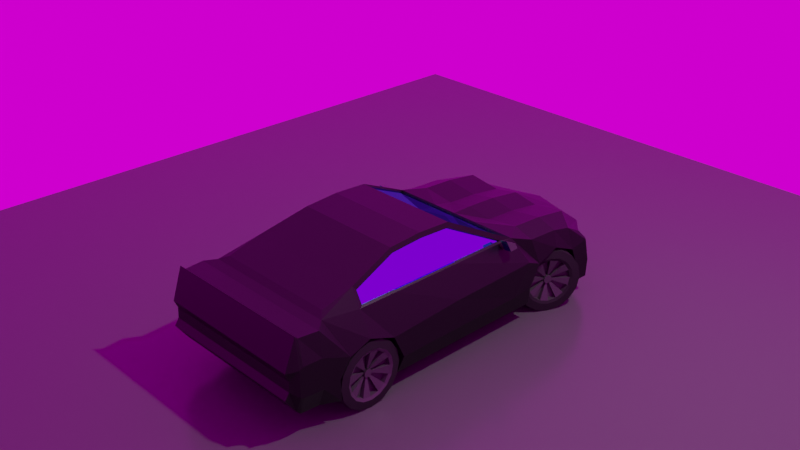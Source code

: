 # Source: car1.blend  (saved by Blender 2.82.7; exported with 4.5.12 LTS)
import bpy
from mathutils import Matrix  # noqa: F401  (used for matrix-valued properties, if any)

bpy.ops.wm.read_factory_settings(use_empty=True)
scene = bpy.context.scene
scene.name = 'Scene'

# ---- collections
col_collection = bpy.data.collections.new('Collection'); scene.collection.children.link(col_collection)

# ---- images (referenced by path relative to the original .blend; pixels are not part of the script)
import os
ASSET_DIR = os.environ.get("B2B_ASSET_DIR", "")  # directory of the original .blend (textures are referenced by path, not embedded)
HERE = os.path.dirname(os.path.abspath(__file__))  # packed textures are extracted next to this script under _unpacked/

def load_image(name, relpath, width, height, colorspace="sRGB"):
    """Load a texture the original file referenced (path relative to the .blend, or extracted next to this script)."""
    p = next((c for c in (os.path.join(HERE, relpath), os.path.join(ASSET_DIR, relpath)) if relpath and os.path.exists(c)), "")
    if p:
        img = bpy.data.images.load(p, check_existing=True)
        img.name = name
    else:  # same state as the original file: an image datablock whose file is absent (Cycles renders it pink)
        img = bpy.data.images.new(name, width, height)
        img.source = "FILE"
        img.filepath = "//" + (relpath or name)
    img.colorspace_settings.name = colorspace
    return img
img_derelict_overpass_4k_hdr = load_image('derelict_overpass_4k.hdr', 'derelict_overpass_4k.hdr', 1024, 1024, 'Linear Rec.709')

# ---- materials (node trees are filled in below, after node groups)
mat_material_002 = bpy.data.materials.new('Material.002')
mat_material_002.use_transparent_shadow = False
mat_material_003 = bpy.data.materials.new('Material.003')
mat_material_003.use_transparent_shadow = False
mat_material_004 = bpy.data.materials.new('Material.004')
mat_material_004.use_transparent_shadow = False
mat_material_005 = bpy.data.materials.new('Material.005')
mat_material_005.use_transparent_shadow = False
mat_material_006 = bpy.data.materials.new('Material.006')
mat_material_006.use_transparent_shadow = False
mat_material_007 = bpy.data.materials.new('Material.007')
mat_material_007.use_transparent_shadow = False
mat_material_008 = bpy.data.materials.new('Material.008')
mat_material_008.use_transparent_shadow = False
mat_material_001 = bpy.data.materials.new('Material.001')
mat_material_001.use_transparent_shadow = False

# ---- material node trees
mat_material_002.use_nodes = True; mat_material_002.node_tree.nodes.clear()
_N = mat_material_002.node_tree.nodes; _L = mat_material_002.node_tree.links
n0 = _N.new('ShaderNodeOutputMaterial'); n0.name = 'Material Output'; n0.location = (300, 300)
n1 = _N.new('ShaderNodeBsdfPrincipled'); n1.name = 'Principled BSDF'; n1.location = (10, 300)
n1.distribution = 'GGX'
n1.subsurface_method = 'BURLEY'
n1.inputs[0].default_value = (0.0008152, 0.0007768, 0.0008274, 1.0)
n1.inputs[3].default_value = 1.45
n1.inputs[13].default_value = 0.3807
n1.inputs[27].default_value = (0.0, 0.0, 0.0, 1.0)
n1.inputs[28].default_value = 1.0
_L.new(n1.outputs[0], n0.inputs[0])
n0.is_active_output = True
mat_material_003.use_nodes = True; mat_material_003.node_tree.nodes.clear()
_N = mat_material_003.node_tree.nodes; _L = mat_material_003.node_tree.links
n0 = _N.new('ShaderNodeOutputMaterial'); n0.name = 'Material Output'; n0.location = (300, 300)
n1 = _N.new('ShaderNodeEmission'); n1.name = 'Emission'; n1.location = (10, 300)
n1.inputs[0].default_value = (0.2689, 0.9429, 1.0, 1.0)
n1.inputs[1].default_value = 7.0
_L.new(n1.outputs[0], n0.inputs[0])
n0.is_active_output = True
mat_material_004.use_nodes = True; mat_material_004.node_tree.nodes.clear()
_N = mat_material_004.node_tree.nodes; _L = mat_material_004.node_tree.links
n0 = _N.new('ShaderNodeOutputMaterial'); n0.name = 'Material Output'; n0.location = (300, 300)
n1 = _N.new('ShaderNodeBsdfPrincipled'); n1.name = 'Principled BSDF'; n1.location = (10, 300)
n1.distribution = 'GGX'
n1.subsurface_method = 'BURLEY'
n1.inputs[0].default_value = (0.01607, 0.01607, 0.01607, 1.0)
n1.inputs[2].default_value = 0.7018
n1.inputs[3].default_value = 1.45
n1.inputs[13].default_value = 0.1422
n1.inputs[27].default_value = (0.0, 0.0, 0.0, 1.0)
n1.inputs[28].default_value = 1.0
_L.new(n1.outputs[0], n0.inputs[0])
n0.is_active_output = True
mat_material_005.use_nodes = True; mat_material_005.node_tree.nodes.clear()
_N = mat_material_005.node_tree.nodes; _L = mat_material_005.node_tree.links
n0 = _N.new('ShaderNodeOutputMaterial'); n0.name = 'Material Output'; n0.location = (300, 300)
n1 = _N.new('ShaderNodeBsdfPrincipled'); n1.name = 'Principled BSDF'; n1.location = (10, 300)
n1.distribution = 'GGX'
n1.subsurface_method = 'BURLEY'
n1.inputs[0].default_value = (0.04321, 0.04321, 0.04321, 1.0)
n1.inputs[3].default_value = 1.45
n1.inputs[27].default_value = (0.0, 0.0, 0.0, 1.0)
n1.inputs[28].default_value = 1.0
_L.new(n1.outputs[0], n0.inputs[0])
n0.is_active_output = True
mat_material_006.use_nodes = True; mat_material_006.node_tree.nodes.clear()
_N = mat_material_006.node_tree.nodes; _L = mat_material_006.node_tree.links
n0 = _N.new('ShaderNodeOutputMaterial'); n0.name = 'Material Output'; n0.location = (300, 300)
n1 = _N.new('ShaderNodeBsdfAnisotropic'); n1.name = 'Glossy BSDF'; n1.location = (10, 300)
n1.distribution = 'GGX'
n1.inputs[0].default_value = (0.17, 1.0, 0.9884, 1.0)
n1.inputs[1].default_value = 0.0
_L.new(n1.outputs[0], n0.inputs[0])
n0.is_active_output = True
mat_material_007.use_nodes = True; mat_material_007.node_tree.nodes.clear()
_N = mat_material_007.node_tree.nodes; _L = mat_material_007.node_tree.links
n0 = _N.new('ShaderNodeOutputMaterial'); n0.name = 'Material Output'; n0.location = (300, 300)
n1 = _N.new('ShaderNodeBsdfPrincipled'); n1.name = 'Principled BSDF'; n1.location = (10, 300)
n1.distribution = 'GGX'
n1.subsurface_method = 'BURLEY'
n1.inputs[0].default_value = (0.02924, 0.02924, 0.02924, 1.0)
n1.inputs[3].default_value = 1.45
n1.inputs[27].default_value = (0.0, 0.0, 0.0, 1.0)
n1.inputs[28].default_value = 1.0
_L.new(n1.outputs[0], n0.inputs[0])
n0.is_active_output = True
mat_material_008.use_nodes = True; mat_material_008.node_tree.nodes.clear()
_N = mat_material_008.node_tree.nodes; _L = mat_material_008.node_tree.links
n0 = _N.new('ShaderNodeOutputMaterial'); n0.name = 'Material Output'; n0.location = (300, 300)
n1 = _N.new('ShaderNodeBsdfPrincipled'); n1.name = 'Principled BSDF'; n1.location = (10, 300)
n1.distribution = 'GGX'
n1.subsurface_method = 'BURLEY'
n1.inputs[0].default_value = (0.2476, 0.2476, 0.2476, 1.0)
n1.inputs[3].default_value = 1.45
n1.inputs[27].default_value = (0.0, 0.0, 0.0, 1.0)
n1.inputs[28].default_value = 1.0
_L.new(n1.outputs[0], n0.inputs[0])
n0.is_active_output = True
mat_material_001.use_nodes = True; mat_material_001.node_tree.nodes.clear()
_N = mat_material_001.node_tree.nodes; _L = mat_material_001.node_tree.links
n0 = _N.new('ShaderNodeOutputMaterial'); n0.name = 'Material Output'; n0.location = (300, 300)
n1 = _N.new('ShaderNodeBsdfPrincipled'); n1.name = 'Principled BSDF'; n1.location = (10, 300)
n1.distribution = 'GGX'
n1.subsurface_method = 'BURLEY'
n1.inputs[0].default_value = (0.08115, 0.08115, 0.08115, 1.0)
n1.inputs[2].default_value = 0.2156
n1.inputs[3].default_value = 1.45
n1.inputs[13].default_value = 0.2156
n1.inputs[27].default_value = (0.0, 0.0, 0.0, 1.0)
n1.inputs[28].default_value = 1.0
_L.new(n1.outputs[0], n0.inputs[0])
n0.is_active_output = True

# ---- world
world_world = bpy.data.worlds.new('World'); scene.world = world_world
world_world.use_nodes = True; world_world.node_tree.nodes.clear()
_N = world_world.node_tree.nodes; _L = world_world.node_tree.links
n0 = _N.new('ShaderNodeOutputWorld'); n0.name = 'World Output'; n0.location = (300, 300)
n1 = _N.new('ShaderNodeBackground'); n1.name = 'Background'; n1.location = (10, 300)
n2 = _N.new('ShaderNodeTexEnvironment'); n2.name = 'Environment Texture'; n2.location = (-280, 275)
n2.image = img_derelict_overpass_4k_hdr
_L.new(n1.outputs[0], n0.inputs[0])
_L.new(n2.outputs[0], n1.inputs[0])
n0.is_active_output = True
world_world.color = (0.05088, 0.05088, 0.05088)
world_world.use_sun_shadow = False
world_world.sun_shadow_jitter_overblur = 0.0

# ---- cameras
cam_camera = bpy.data.cameras.new('Camera')
cam_camera.clip_end = 100.0
cam_camera.ortho_scale = 7.314

# ---- lights
light_light = bpy.data.lights.new('Light', 'POINT')
light_light.transmission_factor = 0.0
light_light.energy = 1000.0
light_light.shadow_soft_size = 0.1
light_light.shadow_maximum_resolution = 0.006
light_light.use_absolute_resolution = True
light_sun = bpy.data.lights.new('Sun', 'SUN')
light_sun.transmission_factor = 0.0
light_sun.angle = 0.04887
light_sun.energy = 7.0
light_sun.shadow_soft_size = 0.125

# ---- meshes
me_cube_001 = bpy.data.meshes.new('Cube.001')
me_cube_001.from_pydata([(1.186, 1.354, -1.041), (1.186, 1.446, 0.4512), (1.186, 1.87, -1.041), (1.186, 1.88, 0.4512), (0.0, 1.87, -1.041), (0.0, 1.88, 0.4512), (0.0, 1.354, -1.041), (0.0, 1.446, 0.4512), (1.186, -1.543, -1.041), (0.0, -1.543, -1.041), (1.186, -2.184, -1.041), (0.0, -2.184, -1.041), (1.186, -3.022, 0.5461), (1.186, -2.848, -0.96), (0.0, -2.848, -0.96), (0.0, -3.022, 0.5461), (1.186, -3.22, 0.5144), (1.186, -3.22, -0.9373), (0.0, -3.22, -0.9373), (0.0, -3.22, 0.5144), (1.186, -3.607, 0.5195), (1.186, -3.607, -0.9031), (0.0, -3.607, -0.9031), (0.0, -3.607, 0.5195), (1.186, -3.687, 0.5982), (1.186, -3.687, -0.8291), (0.0, -3.687, -0.8291), (0.0, -3.687, 0.5982), (1.186, -3.898, -0.008565), (1.186, -3.92, -0.506), (0.0, -3.92, -0.506), (0.0, -3.898, -0.008565), (0.0, 2.54, 0.4196), (1.186, 2.54, 0.4196), (1.186, 2.54, -1.041), (0.0, 2.54, -1.041), (0.0, 3.232, 0.3247), (1.186, 3.232, 0.3247), (1.186, 3.173, -1.041), (0.0, 3.173, -1.041), (0.0, 3.997, 0.004478), (1.203, 3.734, -0.0771), (1.069, 3.895, -1.037), (0.0, 3.985, -1.037), (1.046, 0.1259, 1.109), (0.0, 0.1259, 1.109), (1.046, -1.245, 1.093), (0.0, -1.245, 1.093), (1.186, -2.24, 0.793), (0.0, -2.24, 0.793), (1.186, -2.88, 0.6112), (0.0, -2.88, 0.6112), (1.186, 2.064, -0.2283), (1.186, -2.205, -0.04154), (1.186, -1.67, -0.2464), (1.186, -2.634, -0.2011), (1.186, -3.825, -0.1728), (0.0, -3.825, -0.1728), (1.186, 2.54, -0.05895), (1.186, 3.05, -0.2811), (1.109, 3.832, -0.2678), (0.0, 3.981, -0.3394), (1.186, 1.831, -0.6506), (1.186, -2.161, -0.6506), (1.186, -1.478, -0.6941), (1.186, -2.868, -0.5386), (1.186, -3.835, -0.3759), (0.0, -3.835, -0.3759), (1.186, 2.54, -0.6589), (1.186, 3.21, -0.6837), (1.011, 3.914, -0.6853), (0.0, 4.004, -0.6853), (1.659, 1.831, -0.6506), (1.589, 1.87, -1.041), (1.589, 1.299, -1.041), (1.582, 1.88, 0.3158), (1.419, 1.173, 0.4799), (1.694, 1.354, -0.6671), (1.694, -1.478, -0.6941), (1.589, -1.543, -1.041), (1.14, 0.1058, 1.011), (1.417, -1.419, 0.4789), (1.141, -1.231, 0.9951), (1.417, -2.168, 0.4787), (1.659, -2.868, -0.5386), (1.659, -2.848, -0.96), (1.521, -3.22, -0.9373), (1.412, -3.022, 0.5461), (1.262, -2.88, 0.6112), (1.659, -3.22, -0.5577), (1.531, -3.607, -0.9039), (1.589, -3.22, 0.5144), (1.659, -3.607, -0.5311), (1.542, -3.607, 0.5195), (1.659, -3.687, -0.5018), (1.531, -3.687, -0.8299), (1.573, -3.687, 0.5982), (1.557, -3.835, -0.3759), (1.557, -3.92, -0.506), (1.557, -3.898, -0.008565), (1.582, 2.54, 0.2842), (1.659, 3.21, -0.6837), (1.659, 3.173, -1.041), (1.659, 3.531, -1.037), (1.582, 2.959, 0.1893), (1.659, 3.561, -0.6853), (1.543, 3.323, -0.01991), (1.287, -2.168, 0.7124), (1.659, 2.064, -0.2283), (1.694, 1.731, -0.07475), (1.659, -2.205, -0.04154), (1.659, -1.67, -0.2464), (1.659, -2.634, -0.2011), (1.659, -3.22, 0.03497), (1.659, -3.607, 0.04964), (1.659, -3.687, 0.009271), (1.557, -3.825, -0.1728), (1.659, 2.54, -0.05895), (1.659, 3.05, -0.2811), (1.635, 3.459, -0.1709), (1.659, 3.45, -0.2018), (1.043, 3.891, -0.3151), (1.582, 3.288, 0.01577), (1.186, 3.738, -0.04331), (1.601, 3.411, -0.1821), (1.075, 3.784, -0.279), (1.509, 3.275, -0.03116), (1.169, 3.686, -0.08836), (0.5153, 1.88, 0.357), (0.5153, 1.354, -1.041), (0.5153, 1.87, -1.041), (0.5153, 1.446, 0.4512), (0.5153, 3.232, 0.2305), (0.5153, -1.543, -1.041), (0.5153, -2.184, -1.041), (0.5153, -2.848, -0.96), (0.5153, -3.022, 0.5461), (0.5153, -3.22, -0.9373), (0.5153, -3.22, 0.5144), (0.5153, -3.607, -0.9031), (0.5153, -3.607, 0.5195), (0.5153, -3.687, -0.8291), (0.5153, -3.687, 0.5982), (0.5153, -3.92, -0.506), (0.5153, -3.898, -0.008565), (0.5153, 2.54, 0.3254), (0.5153, 2.54, -1.041), (0.5153, 3.882, -0.01942), (0.5153, 3.173, -1.041), (0.4567, 3.925, -1.037), (0.4452, 0.1259, 1.109), (0.4452, -1.245, 1.093), (0.5153, -2.24, 0.793), (0.5153, -2.88, 0.6112), (0.4703, 3.921, -0.3272), (0.5153, -3.825, -0.1728), (0.5153, -3.835, -0.3759), (0.4468, 3.944, -0.6853), (0.5192, 3.905, -0.07457), (0.9363, 3.804, -0.08942), (0.8469, 3.899, -0.2583), (0.0, 4.0, -0.05972), (0.0, 3.989, -0.2734), (0.5015, 3.93, -0.2659), (0.5161, 3.856, -0.08249), (0.9332, 3.755, -0.09734), (0.8437, 3.85, -0.2662), (0.0, 3.95, -0.06764), (0.0, 3.94, -0.2813), (0.4984, 3.88, -0.2738), (1.007, 3.909, -0.7491), (1.069, 3.888, -0.9757), (0.4615, 3.918, -0.9757), (0.0, 3.978, -0.9757), (0.0, 3.999, -0.7491), (1.35, 3.653, -0.9757), (1.35, 3.673, -0.7491), (0.4685, 3.939, -0.7491), (0.9664, 3.857, -0.7453), (1.072, 3.836, -0.9719), (0.4662, 3.866, -0.9719), (0.0, 3.926, -0.9719), (0.0, 3.947, -0.7453), (1.341, 3.601, -0.9719), (1.341, 3.621, -0.7453), (0.4764, 3.888, -0.7453), (0.9555, 3.832, -0.7446), (1.064, 3.811, -0.9712), (1.326, 3.576, -0.9712), (1.326, 3.596, -0.7446), (0.5153, 1.43, 0.4195), (0.0, 1.43, 0.4195), (1.03, 0.1101, 1.078), (1.17, 1.43, 0.4195), (1.434, 1.43, 0.4195), (1.091, 0.1101, 1.078), (0.0, 0.1101, 1.078), (0.4452, 0.1101, 1.078), (1.186, -0.04863, -1.041), (0.0, -0.04863, -1.041), (1.046, -0.5596, 1.139), (0.0, -0.5596, 1.139), (1.418, 0.01363, 0.4792), (1.589, -0.0763, -1.041), (1.14, -0.5588, 1.04), (1.659, -0.1119, -0.144), (1.694, -0.01602, -0.6789), (0.4452, -0.5596, 1.139), (0.5153, -0.04863, -1.041), (1.107, 0.1259, 1.109), (1.451, 1.446, 0.4512), (1.451, 0.01363, 0.4512), (1.451, -1.419, 0.4512), (1.451, -2.24, 0.4512), (1.107, -0.5596, 1.139), (1.107, -1.245, 1.093), (1.262, -2.24, 0.793), (1.108, -1.231, 0.978), (1.385, -1.419, 0.4619), (1.385, 0.01373, 0.4621), (1.108, -0.5587, 1.023), (1.108, 0.1059, 0.9937), (1.387, 1.173, 0.4629), (1.384, -2.168, 0.4616), (1.254, -2.168, 0.6953), (1.878, 3.05, -0.7734), (1.858, 3.004, -0.524), (1.8, 2.875, -0.3125), (1.714, 2.682, -0.1712), (1.612, 2.455, -0.1216), (1.511, 2.227, -0.1712), (1.424, 2.034, -0.3125), (1.367, 1.905, -0.524), (1.347, 1.86, -0.7734), (1.367, 1.905, -1.023), (1.424, 2.034, -1.234), (1.511, 2.227, -1.376), (1.612, 2.455, -1.425), (1.714, 2.682, -1.376), (1.8, 2.875, -1.234), (1.858, 3.004, -1.023), (1.5, 3.219, -0.7734), (1.48, 3.173, -0.524), (1.422, 3.044, -0.3125), (1.336, 2.851, -0.1712), (1.234, 2.624, -0.1216), (1.133, 2.396, -0.1712), (1.046, 2.203, -0.3125), (0.9887, 2.074, -0.524), (0.9685, 2.028, -0.7734), (0.9887, 2.074, -1.023), (1.046, 2.203, -1.234), (1.133, 2.396, -1.376), (1.234, 2.624, -1.425), (1.336, 2.851, -1.376), (1.422, 3.044, -1.234), (1.48, 3.173, -1.023), (1.814, 2.866, -0.584), (1.829, 2.9, -0.7734), (1.77, 2.768, -0.4234), (1.705, 2.621, -0.3161), (1.627, 2.448, -0.2784), (1.55, 2.275, -0.3161), (1.485, 2.128, -0.4234), (1.441, 2.03, -0.584), (1.425, 1.996, -0.7734), (1.441, 2.03, -0.9628), (1.485, 2.128, -1.123), (1.55, 2.275, -1.231), (1.627, 2.448, -1.268), (1.705, 2.621, -1.231), (1.77, 2.768, -1.123), (1.814, 2.866, -0.9628), (1.406, 3.048, -0.584), (1.421, 3.082, -0.7734), (1.362, 2.95, -0.4234), (1.297, 2.803, -0.3161), (1.219, 2.63, -0.2784), (1.142, 2.457, -0.3161), (1.077, 2.311, -0.4234), (1.033, 2.213, -0.584), (1.018, 2.178, -0.7734), (1.033, 2.213, -0.9628), (1.077, 2.311, -1.123), (1.142, 2.457, -1.231), (1.219, 2.63, -1.268), (1.297, 2.803, -1.231), (1.362, 2.95, -1.123), (1.406, 3.048, -0.9628), (1.77, 2.829, -0.6053), (1.783, 2.859, -0.7734), (1.731, 2.742, -0.4628), (1.673, 2.612, -0.3676), (1.604, 2.458, -0.3341), (1.536, 2.305, -0.3676), (1.478, 2.175, -0.4628), (1.439, 2.088, -0.6053), (1.425, 2.057, -0.7734), (1.439, 2.088, -0.9415), (1.478, 2.175, -1.084), (1.536, 2.305, -1.179), (1.604, 2.458, -1.213), (1.673, 2.612, -1.179), (1.731, 2.742, -1.084), (1.77, 2.829, -0.9415), (1.408, 2.99, -0.6053), (1.421, 3.021, -0.7734), (1.369, 2.904, -0.4628), (1.311, 2.773, -0.3676), (1.242, 2.62, -0.3341), (1.174, 2.466, -0.3676), (1.116, 2.336, -0.4628), (1.077, 2.249, -0.6053), (1.063, 2.219, -0.7734), (1.077, 2.249, -0.9415), (1.116, 2.336, -1.084), (1.174, 2.466, -1.179), (1.242, 2.62, -1.213), (1.311, 2.773, -1.179), (1.369, 2.904, -1.084), (1.408, 2.99, -0.9415), (1.68, 2.869, -0.6053), (1.694, 2.899, -0.7734), (1.641, 2.782, -0.4628), (1.583, 2.652, -0.3676), (1.515, 2.498, -0.3341), (1.446, 2.345, -0.3676), (1.388, 2.215, -0.4628), (1.349, 2.128, -0.6053), (1.336, 2.097, -0.7734), (1.349, 2.128, -0.9415), (1.388, 2.215, -1.084), (1.446, 2.345, -1.179), (1.515, 2.498, -1.213), (1.583, 2.652, -1.179), (1.641, 2.782, -1.084), (1.68, 2.869, -0.9415), (1.53, 2.936, -0.6053), (1.544, 2.966, -0.7734), (1.492, 2.849, -0.4628), (1.433, 2.719, -0.3676), (1.365, 2.565, -0.3341), (1.296, 2.412, -0.3676), (1.238, 2.282, -0.4628), (1.199, 2.195, -0.6053), (1.186, 2.164, -0.7734), (1.199, 2.195, -0.9415), (1.238, 2.282, -1.084), (1.296, 2.412, -1.179), (1.365, 2.565, -1.213), (1.433, 2.719, -1.179), (1.492, 2.849, -1.084), (1.53, 2.936, -0.9415), (1.498, 2.588, -0.7422), (1.5, 2.594, -0.7734), (1.491, 2.572, -0.7157), (1.48, 2.548, -0.6981), (1.467, 2.52, -0.6919), (1.454, 2.491, -0.6981), (1.444, 2.467, -0.7157), (1.436, 2.451, -0.7422), (1.434, 2.445, -0.7734), (1.436, 2.451, -0.8046), (1.444, 2.467, -0.831), (1.454, 2.491, -0.8487), (1.467, 2.52, -0.8549), (1.48, 2.548, -0.8487), (1.491, 2.572, -0.831), (1.498, 2.588, -0.8046), (1.476, 2.598, -0.7422), (1.479, 2.604, -0.7734), (1.469, 2.582, -0.7157), (1.458, 2.558, -0.6981), (1.445, 2.529, -0.6919), (1.433, 2.501, -0.6981), (1.422, 2.477, -0.7157), (1.415, 2.46, -0.7422), (1.412, 2.455, -0.7734), (1.415, 2.46, -0.8046), (1.422, 2.477, -0.831), (1.433, 2.501, -0.8487), (1.445, 2.529, -0.8549), (1.458, 2.558, -0.8487), (1.469, 2.582, -0.831), (1.476, 2.598, -0.8046), (1.582, 2.551, -0.7422), (1.585, 2.556, -0.7734), (1.575, 2.534, -0.7157), (1.564, 2.51, -0.6981), (1.552, 2.482, -0.6919), (1.539, 2.453, -0.6981), (1.528, 2.429, -0.7157), (1.521, 2.413, -0.7422), (1.518, 2.407, -0.7734), (1.521, 2.413, -0.8046), (1.528, 2.429, -0.831), (1.539, 2.453, -0.8487), (1.552, 2.482, -0.8549), (1.564, 2.51, -0.8487), (1.575, 2.534, -0.831), (1.582, 2.551, -0.8046), (1.409, 2.628, -0.7422), (1.412, 2.633, -0.7734), (1.402, 2.612, -0.7157), (1.391, 2.588, -0.6981), (1.379, 2.559, -0.6919), (1.366, 2.531, -0.6981), (1.355, 2.506, -0.7157), (1.348, 2.49, -0.7422), (1.345, 2.485, -0.7734), (1.348, 2.49, -0.8046), (1.355, 2.506, -0.831), (1.366, 2.531, -0.8487), (1.379, 2.559, -0.8549), (1.391, 2.588, -0.8487), (1.402, 2.612, -0.831), (1.409, 2.628, -0.8046), (1.539, 2.541, -0.7249), (1.545, 2.554, -0.7471), (1.519, 2.496, -0.7048), (1.53, 2.52, -0.71), (1.499, 2.452, -0.7249), (1.508, 2.472, -0.71), (1.491, 2.434, -0.7734), (1.493, 2.439, -0.7471), (1.499, 2.452, -0.8218), (1.493, 2.439, -0.7996), (1.519, 2.496, -0.8419), (1.508, 2.472, -0.8367), (1.539, 2.541, -0.8218), (1.53, 2.52, -0.8367), (1.547, 2.559, -0.7734), (1.545, 2.554, -0.7996), (1.5, 2.505, -0.8419), (1.489, 2.481, -0.8367), (1.48, 2.461, -0.8218), (1.474, 2.447, -0.7996), (1.472, 2.442, -0.7734), (1.474, 2.447, -0.7471), (1.48, 2.461, -0.7249), (1.489, 2.481, -0.71), (1.52, 2.549, -0.7249), (1.526, 2.563, -0.7471), (1.5, 2.505, -0.7048), (1.51, 2.529, -0.71), (1.52, 2.549, -0.8218), (1.51, 2.529, -0.8367), (1.528, 2.568, -0.7734), (1.526, 2.563, -0.7996), (1.628, -1.532, -0.7734), (1.628, -1.582, -0.524), (1.628, -1.723, -0.3125), (1.628, -1.935, -0.1712), (1.628, -2.184, -0.1216), (1.628, -2.433, -0.1712), (1.628, -2.645, -0.3125), (1.628, -2.786, -0.524), (1.628, -2.836, -0.7734), (1.628, -2.786, -1.023), (1.628, -2.645, -1.234), (1.628, -2.433, -1.376), (1.628, -2.184, -1.425), (1.628, -1.935, -1.376), (1.628, -1.723, -1.234), (1.628, -1.582, -1.023), (1.214, -1.532, -0.7734), (1.214, -1.582, -0.524), (1.214, -1.723, -0.3125), (1.214, -1.935, -0.1712), (1.214, -2.184, -0.1216), (1.214, -2.433, -0.1712), (1.214, -2.645, -0.3125), (1.214, -2.786, -0.524), (1.214, -2.836, -0.7734), (1.214, -2.786, -1.023), (1.214, -2.645, -1.234), (1.214, -2.433, -1.376), (1.214, -2.184, -1.425), (1.214, -1.935, -1.376), (1.214, -1.723, -1.234), (1.214, -1.582, -1.023), (1.644, -1.727, -0.584), (1.644, -1.689, -0.7734), (1.644, -1.834, -0.4234), (1.644, -1.995, -0.3161), (1.644, -2.184, -0.2784), (1.644, -2.373, -0.3161), (1.644, -2.534, -0.4234), (1.644, -2.641, -0.584), (1.644, -2.679, -0.7734), (1.644, -2.641, -0.9628), (1.644, -2.534, -1.123), (1.644, -2.373, -1.231), (1.644, -2.184, -1.268), (1.644, -1.995, -1.231), (1.644, -1.834, -1.123), (1.644, -1.727, -0.9628), (1.198, -1.727, -0.584), (1.198, -1.689, -0.7734), (1.198, -1.834, -0.4234), (1.198, -1.995, -0.3161), (1.198, -2.184, -0.2784), (1.198, -2.373, -0.3161), (1.198, -2.534, -0.4234), (1.198, -2.641, -0.584), (1.198, -2.679, -0.7734), (1.198, -2.641, -0.9628), (1.198, -2.534, -1.123), (1.198, -2.373, -1.231), (1.198, -2.184, -1.268), (1.198, -1.995, -1.231), (1.198, -1.834, -1.123), (1.198, -1.727, -0.9628), (1.619, -1.778, -0.6053), (1.619, -1.745, -0.7734), (1.619, -1.873, -0.4628), (1.619, -2.016, -0.3676), (1.619, -2.184, -0.3341), (1.619, -2.352, -0.3676), (1.619, -2.495, -0.4628), (1.619, -2.59, -0.6053), (1.619, -2.623, -0.7734), (1.619, -2.59, -0.9415), (1.619, -2.495, -1.084), (1.619, -2.352, -1.179), (1.619, -2.184, -1.213), (1.619, -2.016, -1.179), (1.619, -1.873, -1.084), (1.619, -1.778, -0.9415), (1.223, -1.778, -0.6053), (1.223, -1.745, -0.7734), (1.223, -1.873, -0.4628), (1.223, -2.016, -0.3676), (1.223, -2.184, -0.3341), (1.223, -2.352, -0.3676), (1.223, -2.495, -0.4628), (1.223, -2.59, -0.6053), (1.223, -2.623, -0.7734), (1.223, -2.59, -0.9415), (1.223, -2.495, -1.084), (1.223, -2.352, -1.179), (1.223, -2.184, -1.213), (1.223, -2.016, -1.179), (1.223, -1.873, -1.084), (1.223, -1.778, -0.9415), (1.521, -1.778, -0.6053), (1.521, -1.745, -0.7734), (1.521, -1.873, -0.4628), (1.521, -2.016, -0.3676), (1.521, -2.184, -0.3341), (1.521, -2.352, -0.3676), (1.521, -2.495, -0.4628), (1.521, -2.59, -0.6053), (1.521, -2.623, -0.7734), (1.521, -2.59, -0.9415), (1.521, -2.495, -1.084), (1.521, -2.352, -1.179), (1.521, -2.184, -1.213), (1.521, -2.016, -1.179), (1.521, -1.873, -1.084), (1.521, -1.778, -0.9415), (1.357, -1.778, -0.6053), (1.357, -1.745, -0.7734), (1.357, -1.873, -0.4628), (1.357, -2.016, -0.3676), (1.357, -2.184, -0.3341), (1.357, -2.352, -0.3676), (1.357, -2.495, -0.4628), (1.357, -2.59, -0.6053), (1.357, -2.623, -0.7734), (1.357, -2.59, -0.9415), (1.357, -2.495, -1.084), (1.357, -2.352, -1.179), (1.357, -2.184, -1.213), (1.357, -2.016, -1.179), (1.357, -1.873, -1.084), (1.357, -1.778, -0.9415), (1.469, -2.109, -0.7422), (1.469, -2.102, -0.7734), (1.469, -2.126, -0.7157), (1.469, -2.153, -0.6981), (1.469, -2.184, -0.6919), (1.469, -2.215, -0.6981), (1.469, -2.242, -0.7157), (1.469, -2.259, -0.7422), (1.469, -2.265, -0.7734), (1.469, -2.259, -0.8046), (1.469, -2.242, -0.831), (1.469, -2.215, -0.8487), (1.469, -2.184, -0.8549), (1.469, -2.153, -0.8487), (1.469, -2.126, -0.831), (1.469, -2.109, -0.8046), (1.445, -2.109, -0.7422), (1.445, -2.102, -0.7734), (1.445, -2.126, -0.7157), (1.445, -2.153, -0.6981), (1.445, -2.184, -0.6919), (1.445, -2.215, -0.6981), (1.445, -2.242, -0.7157), (1.445, -2.259, -0.7422), (1.445, -2.265, -0.7734), (1.445, -2.259, -0.8046), (1.445, -2.242, -0.831), (1.445, -2.215, -0.8487), (1.445, -2.184, -0.8549), (1.445, -2.153, -0.8487), (1.445, -2.126, -0.831), (1.445, -2.109, -0.8046), (1.561, -2.109, -0.7422), (1.561, -2.102, -0.7734), (1.561, -2.126, -0.7157), (1.561, -2.153, -0.6981), (1.561, -2.184, -0.6919), (1.561, -2.215, -0.6981), (1.561, -2.242, -0.7157), (1.561, -2.259, -0.7422), (1.561, -2.265, -0.7734), (1.561, -2.259, -0.8046), (1.561, -2.242, -0.831), (1.561, -2.215, -0.8487), (1.561, -2.184, -0.8549), (1.561, -2.153, -0.8487), (1.561, -2.126, -0.831), (1.561, -2.109, -0.8046), (1.372, -2.109, -0.7422), (1.372, -2.102, -0.7734), (1.372, -2.126, -0.7157), (1.372, -2.153, -0.6981), (1.372, -2.184, -0.6919), (1.372, -2.215, -0.6981), (1.372, -2.242, -0.7157), (1.372, -2.259, -0.7422), (1.372, -2.265, -0.7734), (1.372, -2.259, -0.8046), (1.372, -2.242, -0.831), (1.372, -2.215, -0.8487), (1.372, -2.184, -0.8549), (1.372, -2.153, -0.8487), (1.372, -2.126, -0.831), (1.372, -2.109, -0.8046), (1.526, -2.136, -0.7249), (1.526, -2.121, -0.7471), (1.526, -2.184, -0.7048), (1.526, -2.158, -0.71), (1.526, -2.232, -0.7249), (1.526, -2.21, -0.71), (1.526, -2.253, -0.7734), (1.526, -2.247, -0.7471), (1.526, -2.232, -0.8218), (1.526, -2.247, -0.7996), (1.526, -2.184, -0.8419), (1.526, -2.21, -0.8367), (1.526, -2.136, -0.8218), (1.526, -2.158, -0.8367), (1.526, -2.115, -0.7734), (1.526, -2.121, -0.7996), (1.505, -2.184, -0.8419), (1.505, -2.21, -0.8367), (1.505, -2.232, -0.8218), (1.505, -2.247, -0.7996), (1.505, -2.253, -0.7734), (1.505, -2.247, -0.7471), (1.505, -2.232, -0.7249), (1.505, -2.21, -0.71), (1.505, -2.136, -0.7249), (1.505, -2.121, -0.7471), (1.505, -2.184, -0.7048), (1.505, -2.158, -0.71), (1.505, -2.136, -0.8218), (1.505, -2.158, -0.8367), (1.505, -2.115, -0.7734), (1.505, -2.121, -0.7996), (1.505, 1.263, 0.3271), (1.464, 1.227, 0.4044), (1.464, 1.13, 0.4086), (1.505, 1.177, 0.327), (1.56, 1.25, 0.4703), (1.531, 1.16, 0.488), (1.595, 1.265, 0.3838), (1.568, 1.183, 0.3958), (1.614, 1.286, 0.4779), (1.496, 1.1, 0.5459), (1.65, 1.301, 0.3884), (1.574, 1.15, 0.3539), (1.717, 1.266, 0.5056), (1.68, 1.059, 0.6018), (1.754, 1.281, 0.4161), (1.757, 1.108, 0.4097)], [], [(62, 2, 34, 68), (66, 29, 98, 97), (130, 2, 0, 129), (128, 5, 7, 131), (62, 52, 108, 72), (133, 8, 10, 134), (64, 8, 79, 78), (208, 198, 8, 133), (134, 10, 13, 135), (52, 58, 117, 108), (13, 65, 84, 85), (135, 13, 17, 137), (33, 3, 75, 100), (131, 7, 191, 190), (137, 17, 21, 139), (136, 15, 19, 138), (70, 121, 120, 105), (12, 16, 91, 87), (138, 19, 23, 140), (41, 106, 126, 127), (142, 27, 31, 144), (139, 21, 25, 141), (140, 23, 27, 142), (155, 144, 31, 57), (123, 37, 104, 122), (141, 25, 29, 143), (68, 34, 38, 69), (130, 4, 35, 146), (128, 3, 33, 145), (25, 21, 90, 95), (146, 35, 39, 148), (145, 33, 37, 132), (147, 123, 159, 158), (148, 39, 43, 149), (132, 37, 123, 147), (207, 201, 47, 151), (151, 47, 49, 152), (152, 49, 51, 153), (136, 12, 50, 153), (59, 69, 101, 118), (157, 154, 121, 70), (20, 24, 96, 93), (53, 54, 111, 110), (48, 50, 88, 216), (156, 155, 57, 67), (21, 17, 86, 90), (71, 157, 177, 174), (55, 53, 110, 112), (63, 53, 55, 65), (64, 54, 53, 63), (56, 66, 97, 116), (28, 56, 116, 99), (46, 48, 216, 215), (29, 25, 95, 98), (37, 33, 100, 104), (8, 64, 63, 10), (10, 63, 65, 13), (16, 20, 93, 91), (24, 28, 99, 96), (50, 12, 87, 88), (143, 156, 67, 30), (198, 0, 74, 203), (149, 43, 173, 172), (65, 55, 112, 84), (58, 68, 69, 59), (52, 62, 68, 58), (108, 75, 210, 109), (205, 211, 212, 111), (202, 76, 222, 219), (81, 202, 219, 218), (111, 212, 213, 110), (110, 213, 87, 112), (112, 87, 91, 113), (114, 93, 96, 115), (113, 91, 93, 114), (115, 96, 99, 116), (101, 102, 103, 105), (87, 213, 216, 88), (104, 118, 120, 122), (100, 117, 118, 104), (94, 115, 116, 97), (89, 113, 114, 92), (92, 114, 115, 94), (84, 112, 113, 89), (206, 205, 111, 78), (72, 108, 109, 77), (75, 108, 117, 100), (73, 72, 77, 74), (203, 206, 78, 79), (85, 84, 89, 86), (90, 92, 94, 95), (86, 89, 92, 90), (95, 94, 97, 98), (118, 101, 105, 120), (209, 210, 194, 195), (69, 38, 102, 101), (2, 62, 72, 73), (17, 13, 85, 86), (58, 59, 118, 117), (0, 2, 73, 74), (54, 64, 78, 111), (200, 46, 215, 214), (38, 42, 103, 102), (3, 1, 210, 75), (60, 119, 120, 121), (106, 41, 123, 122), (41, 60, 121, 123), (119, 106, 122, 120), (125, 127, 126, 124), (60, 41, 127, 125), (119, 60, 125, 124), (106, 119, 124, 126), (103, 42, 171, 175), (29, 66, 156, 143), (66, 56, 155, 156), (71, 61, 154, 157), (15, 136, 153, 51), (48, 152, 153, 50), (46, 151, 152, 48), (200, 207, 151, 46), (36, 132, 147, 40), (38, 148, 149, 42), (154, 61, 162, 163), (32, 145, 132, 36), (34, 146, 148, 38), (5, 128, 145, 32), (2, 130, 146, 34), (26, 141, 143, 30), (56, 28, 144, 155), (20, 140, 142, 24), (22, 139, 141, 26), (24, 142, 144, 28), (16, 138, 140, 20), (12, 136, 138, 16), (18, 137, 139, 22), (1, 131, 190, 193), (14, 135, 137, 18), (11, 134, 135, 14), (199, 208, 133, 9), (9, 133, 134, 11), (3, 128, 131, 1), (4, 130, 129, 6), (158, 159, 165, 164), (161, 158, 164, 167), (121, 154, 163, 160), (123, 121, 160, 159), (40, 147, 158, 161), (169, 164, 165, 166), (168, 167, 164, 169), (163, 162, 168, 169), (160, 163, 169, 166), (159, 160, 166, 165), (176, 175, 183, 184), (174, 177, 185, 182), (172, 173, 181, 180), (70, 105, 176, 170), (105, 103, 175, 176), (157, 70, 170, 177), (42, 149, 172, 171), (179, 178, 186, 187), (180, 185, 178, 179), (181, 182, 185, 180), (170, 176, 184, 178), (171, 172, 180, 179), (177, 170, 178, 185), (175, 171, 179, 183), (187, 186, 189, 188), (183, 179, 187, 188), (184, 183, 188, 189), (178, 184, 189, 186), (190, 191, 196, 197), (193, 192, 195, 194), (193, 190, 197, 192), (44, 209, 195, 192), (210, 1, 193, 194), (150, 44, 192, 197), (45, 150, 197, 196), (6, 129, 208, 199), (44, 150, 207, 200), (44, 200, 214, 209), (74, 77, 206, 203), (77, 109, 205, 206), (204, 82, 217, 220), (109, 210, 211, 205), (8, 198, 203, 79), (150, 45, 201, 207), (129, 0, 198, 208), (80, 76, 210, 209), (202, 81, 212, 211), (81, 83, 213, 212), (82, 204, 214, 215), (107, 82, 215, 216), (83, 107, 216, 213), (76, 202, 211, 210), (204, 80, 209, 214), (223, 218, 217, 224), (219, 222, 221, 220), (218, 219, 220, 217), (82, 107, 224, 217), (83, 81, 218, 223), (76, 80, 221, 222), (80, 204, 220, 221), (107, 83, 223, 224), (235, 251, 250, 234), (228, 244, 243, 227), (236, 252, 251, 235), (229, 245, 244, 228), (237, 253, 252, 236), (230, 246, 245, 229), (238, 254, 253, 237), (231, 247, 246, 230), (239, 255, 254, 238), (232, 248, 247, 231), (240, 256, 255, 239), (233, 249, 248, 232), (226, 242, 241, 225), (225, 241, 256, 240), (234, 250, 249, 233), (227, 243, 242, 226), (282, 283, 315, 314), (269, 268, 300, 301), (281, 282, 314, 313), (268, 267, 299, 300), (280, 281, 313, 312), (267, 266, 298, 299), (279, 280, 312, 311), (266, 265, 297, 298), (278, 279, 311, 310), (265, 264, 296, 297), (277, 278, 310, 309), (264, 263, 295, 296), (276, 277, 309, 308), (263, 262, 294, 295), (275, 276, 308, 307), (288, 274, 306, 320), (238, 237, 269, 270), (251, 252, 284, 283), (239, 238, 270, 271), (226, 225, 258, 257), (252, 253, 285, 284), (240, 239, 271, 272), (227, 226, 257, 259), (253, 254, 286, 285), (225, 240, 272, 258), (228, 227, 259, 260), (254, 255, 287, 286), (241, 242, 273, 274), (229, 228, 260, 261), (255, 256, 288, 287), (242, 243, 275, 273), (230, 229, 261, 262), (256, 241, 274, 288), (243, 244, 276, 275), (231, 230, 262, 263), (244, 245, 277, 276), (232, 231, 263, 264), (245, 246, 278, 277), (233, 232, 264, 265), (246, 247, 279, 278), (234, 233, 265, 266), (247, 248, 280, 279), (235, 234, 266, 267), (248, 249, 281, 280), (236, 235, 267, 268), (249, 250, 282, 281), (237, 236, 268, 269), (250, 251, 283, 282), (302, 301, 333, 334), (314, 315, 347, 346), (328, 329, 437, 438), (313, 314, 346, 345), (300, 299, 331, 332), (312, 313, 345, 344), (327, 295, 421, 439), (311, 312, 344, 343), (298, 297, 329, 330), (310, 311, 343, 342), (293, 292, 420, 419), (309, 310, 342, 341), (296, 295, 327, 328), (308, 309, 341, 340), (326, 327, 439, 440), (307, 308, 340, 339), (270, 269, 301, 302), (283, 284, 316, 315), (271, 270, 302, 303), (257, 258, 290, 289), (284, 285, 317, 316), (272, 271, 303, 304), (259, 257, 289, 291), (285, 286, 318, 317), (258, 272, 304, 290), (260, 259, 291, 292), (286, 287, 319, 318), (274, 273, 305, 306), (261, 260, 292, 293), (287, 288, 320, 319), (273, 275, 307, 305), (262, 261, 293, 294), (323, 321, 353, 355), (336, 335, 367, 368), (348, 349, 381, 380), (321, 322, 354, 353), (335, 334, 366, 367), (347, 348, 380, 379), (334, 333, 365, 366), (346, 347, 379, 378), (333, 332, 364, 365), (345, 346, 378, 377), (332, 331, 363, 364), (344, 345, 377, 376), (331, 330, 362, 363), (343, 344, 376, 375), (330, 329, 361, 362), (342, 343, 375, 374), (315, 316, 348, 347), (296, 328, 438, 424), (289, 290, 322, 321), (316, 317, 349, 348), (304, 303, 335, 336), (290, 304, 432, 431), (317, 318, 350, 349), (292, 324, 444, 420), (292, 291, 323, 324), (318, 319, 351, 350), (306, 305, 337, 338), (291, 289, 418, 417), (319, 320, 352, 351), (305, 307, 339, 337), (294, 293, 325, 326), (320, 306, 338, 352), (357, 356, 388, 389), (370, 369, 401, 402), (382, 383, 415, 414), (356, 355, 387, 388), (354, 368, 400, 386), (381, 382, 414, 413), (355, 353, 385, 387), (368, 367, 399, 400), (380, 381, 413, 412), (353, 354, 386, 385), (367, 366, 398, 399), (379, 380, 412, 411), (366, 365, 397, 398), (378, 379, 411, 410), (365, 364, 396, 397), (377, 378, 410, 409), (349, 350, 382, 381), (322, 336, 368, 354), (324, 323, 355, 356), (350, 351, 383, 382), (338, 337, 369, 370), (325, 324, 356, 357), (351, 352, 384, 383), (337, 339, 371, 369), (326, 325, 357, 358), (352, 338, 370, 384), (339, 340, 372, 371), (327, 326, 358, 359), (340, 341, 373, 372), (328, 327, 359, 360), (341, 342, 374, 373), (329, 328, 360, 361), (395, 394, 410, 411), (388, 387, 403, 404), (396, 395, 411, 412), (389, 388, 404, 405), (397, 396, 412, 413), (390, 389, 405, 406), (398, 397, 413, 414), (391, 390, 406, 407), (399, 398, 414, 415), (392, 391, 407, 408), (400, 399, 415, 416), (393, 392, 408, 409), (385, 386, 402, 401), (386, 400, 416, 402), (394, 393, 409, 410), (387, 385, 401, 403), (383, 384, 416, 415), (369, 371, 403, 401), (358, 357, 389, 390), (384, 370, 402, 416), (371, 372, 404, 403), (359, 358, 390, 391), (372, 373, 405, 404), (360, 359, 391, 392), (373, 374, 406, 405), (361, 360, 392, 393), (374, 375, 407, 406), (362, 361, 393, 394), (375, 376, 408, 407), (363, 362, 394, 395), (376, 377, 409, 408), (364, 363, 395, 396), (385, 387, 388, 389, 390, 391, 392, 393, 394, 395, 396, 397, 398, 399, 400, 386), (401, 403, 404, 405, 406, 407, 408, 409, 410, 411, 412, 413, 414, 415, 416, 402), (427, 428, 434, 433), (425, 426, 436, 435), (423, 424, 438, 437), (421, 422, 440, 439), (429, 430, 446, 445), (417, 418, 442, 441), (431, 432, 448, 447), (419, 420, 444, 443), (294, 326, 440, 422), (295, 294, 422, 421), (333, 301, 427, 433), (325, 293, 419, 443), (302, 334, 446, 430), (330, 331, 435, 436), (297, 296, 424, 423), (300, 332, 434, 428), (335, 303, 429, 445), (332, 333, 433, 434), (322, 290, 431, 447), (299, 298, 426, 425), (331, 299, 425, 435), (289, 321, 442, 418), (334, 335, 445, 446), (301, 300, 428, 427), (298, 330, 436, 426), (321, 323, 441, 442), (304, 336, 448, 432), (336, 322, 447, 448), (323, 291, 417, 441), (303, 302, 430, 429), (329, 297, 423, 437), (324, 325, 443, 444), (459, 475, 474, 458), (452, 468, 467, 451), (460, 476, 475, 459), (453, 469, 468, 452), (461, 477, 476, 460), (454, 470, 469, 453), (462, 478, 477, 461), (455, 471, 470, 454), (463, 479, 478, 462), (456, 472, 471, 455), (464, 480, 479, 463), (457, 473, 472, 456), (450, 466, 465, 449), (449, 465, 480, 464), (458, 474, 473, 457), (451, 467, 466, 450), (506, 507, 539, 538), (493, 492, 524, 525), (505, 506, 538, 537), (492, 491, 523, 524), (504, 505, 537, 536), (491, 490, 522, 523), (503, 504, 536, 535), (490, 489, 521, 522), (502, 503, 535, 534), (489, 488, 520, 521), (501, 502, 534, 533), (488, 487, 519, 520), (500, 501, 533, 532), (487, 486, 518, 519), (499, 500, 532, 531), (512, 498, 530, 544), (462, 461, 493, 494), (475, 476, 508, 507), (463, 462, 494, 495), (450, 449, 482, 481), (476, 477, 509, 508), (464, 463, 495, 496), (451, 450, 481, 483), (477, 478, 510, 509), (449, 464, 496, 482), (452, 451, 483, 484), (478, 479, 511, 510), (465, 466, 497, 498), (453, 452, 484, 485), (479, 480, 512, 511), (466, 467, 499, 497), (454, 453, 485, 486), (480, 465, 498, 512), (467, 468, 500, 499), (455, 454, 486, 487), (468, 469, 501, 500), (456, 455, 487, 488), (469, 470, 502, 501), (457, 456, 488, 489), (470, 471, 503, 502), (458, 457, 489, 490), (471, 472, 504, 503), (459, 458, 490, 491), (472, 473, 505, 504), (460, 459, 491, 492), (473, 474, 506, 505), (461, 460, 492, 493), (474, 475, 507, 506), (526, 525, 557, 558), (538, 539, 571, 570), (552, 553, 661, 662), (537, 538, 570, 569), (524, 523, 555, 556), (536, 537, 569, 568), (551, 519, 645, 663), (535, 536, 568, 567), (522, 521, 553, 554), (534, 535, 567, 566), (517, 516, 644, 643), (533, 534, 566, 565), (520, 519, 551, 552), (532, 533, 565, 564), (550, 551, 663, 664), (531, 532, 564, 563), (494, 493, 525, 526), (507, 508, 540, 539), (495, 494, 526, 527), (481, 482, 514, 513), (508, 509, 541, 540), (496, 495, 527, 528), (483, 481, 513, 515), (509, 510, 542, 541), (482, 496, 528, 514), (484, 483, 515, 516), (510, 511, 543, 542), (498, 497, 529, 530), (485, 484, 516, 517), (511, 512, 544, 543), (497, 499, 531, 529), (486, 485, 517, 518), (547, 545, 577, 579), (560, 559, 591, 592), (572, 573, 605, 604), (545, 546, 578, 577), (559, 558, 590, 591), (571, 572, 604, 603), (558, 557, 589, 590), (570, 571, 603, 602), (557, 556, 588, 589), (569, 570, 602, 601), (556, 555, 587, 588), (568, 569, 601, 600), (555, 554, 586, 587), (567, 568, 600, 599), (554, 553, 585, 586), (566, 567, 599, 598), (539, 540, 572, 571), (520, 552, 662, 648), (513, 514, 546, 545), (540, 541, 573, 572), (528, 527, 559, 560), (514, 528, 656, 655), (541, 542, 574, 573), (516, 548, 668, 644), (516, 515, 547, 548), (542, 543, 575, 574), (530, 529, 561, 562), (515, 513, 642, 641), (543, 544, 576, 575), (529, 531, 563, 561), (518, 517, 549, 550), (544, 530, 562, 576), (581, 580, 612, 613), (594, 593, 625, 626), (606, 607, 639, 638), (580, 579, 611, 612), (578, 592, 624, 610), (605, 606, 638, 637), (579, 577, 609, 611), (592, 591, 623, 624), (604, 605, 637, 636), (577, 578, 610, 609), (591, 590, 622, 623), (603, 604, 636, 635), (590, 589, 621, 622), (602, 603, 635, 634), (589, 588, 620, 621), (601, 602, 634, 633), (573, 574, 606, 605), (546, 560, 592, 578), (548, 547, 579, 580), (574, 575, 607, 606), (562, 561, 593, 594), (549, 548, 580, 581), (575, 576, 608, 607), (561, 563, 595, 593), (550, 549, 581, 582), (576, 562, 594, 608), (563, 564, 596, 595), (551, 550, 582, 583), (564, 565, 597, 596), (552, 551, 583, 584), (565, 566, 598, 597), (553, 552, 584, 585), (619, 618, 634, 635), (612, 611, 627, 628), (620, 619, 635, 636), (613, 612, 628, 629), (621, 620, 636, 637), (614, 613, 629, 630), (622, 621, 637, 638), (615, 614, 630, 631), (623, 622, 638, 639), (616, 615, 631, 632), (624, 623, 639, 640), (617, 616, 632, 633), (609, 610, 626, 625), (610, 624, 640, 626), (618, 617, 633, 634), (611, 609, 625, 627), (607, 608, 640, 639), (593, 595, 627, 625), (582, 581, 613, 614), (608, 594, 626, 640), (595, 596, 628, 627), (583, 582, 614, 615), (596, 597, 629, 628), (584, 583, 615, 616), (597, 598, 630, 629), (585, 584, 616, 617), (598, 599, 631, 630), (586, 585, 617, 618), (599, 600, 632, 631), (587, 586, 618, 619), (600, 601, 633, 632), (588, 587, 619, 620), (609, 611, 612, 613, 614, 615, 616, 617, 618, 619, 620, 621, 622, 623, 624, 610), (625, 627, 628, 629, 630, 631, 632, 633, 634, 635, 636, 637, 638, 639, 640, 626), (651, 652, 658, 657), (649, 650, 660, 659), (647, 648, 662, 661), (645, 646, 664, 663), (653, 654, 670, 669), (641, 642, 666, 665), (655, 656, 672, 671), (643, 644, 668, 667), (518, 550, 664, 646), (519, 518, 646, 645), (557, 525, 651, 657), (549, 517, 643, 667), (526, 558, 670, 654), (554, 555, 659, 660), (521, 520, 648, 647), (524, 556, 658, 652), (559, 527, 653, 669), (556, 557, 657, 658), (546, 514, 655, 671), (523, 522, 650, 649), (555, 523, 649, 659), (513, 545, 666, 642), (558, 559, 669, 670), (525, 524, 652, 651), (522, 554, 660, 650), (545, 547, 665, 666), (528, 560, 672, 656), (560, 546, 671, 672), (547, 515, 641, 665), (527, 526, 654, 653), (553, 521, 647, 661), (548, 549, 667, 668), (676, 675, 674, 673), (679, 677, 681, 683), (675, 676, 680, 678), (676, 673, 679, 680), (673, 674, 677, 679), (674, 675, 678, 677), (683, 681, 685, 687), (677, 678, 682, 681), (678, 680, 684, 682), (680, 679, 683, 684), (688, 687, 685, 686), (681, 682, 686, 685), (682, 684, 688, 686), (684, 683, 687, 688)])
me_cube_001.polygons.foreach_set('material_index', [0, 0, 0, 0, 0, 0, 0, 0, 0, 0, 0, 0, 0, 0, 0, 0, 0, 0, 0, 0, 0, 0, 0, 0, 0, 0, 0, 0, 0, 0, 0, 0, 0, 0, 0, 0, 0, 0, 0, 0, 0, 0, 0, 0, 0, 0, 0, 0, 0, 0, 0, 0, 0, 0, 0, 0, 0, 0, 0, 0, 0, 0, 0, 0, 0, 0, 0, 0, 0, 4, 0, 0, 0, 0, 0, 0, 0, 0, 0, 0, 0, 0, 0, 0, 0, 0, 0, 0, 0, 0, 0, 0, 0, 0, 0, 0, 0, 0, 0, 0, 0, 0, 0, 0, 0, 0, 0, 0, 1, 0, 0, 0, 0, 0, 0, 0, 0, 0, 0, 0, 0, 0, 0, 0, 0, 0, 0, 0, 0, 0, 0, 0, 0, 0, 0, 0, 0, 0, 0, 0, 0, 0, 0, 0, 0, 0, 0, 6, 6, 0, 0, 0, 0, 0, 0, 0, 0, 0, 0, 0, 5, 5, 0, 0, 0, 0, 5, 0, 0, 0, 4, 4, 4, 0, 0, 0, 0, 0, 0, 0, 0, 0, 0, 0, 0, 0, 0, 0, 0, 0, 0, 0, 0, 0, 0, 4, 4, 4, 0, 0, 0, 0, 0, 2, 2, 2, 2, 2, 2, 2, 2, 2, 2, 2, 2, 2, 2, 2, 2, 0, 2, 0, 2, 0, 2, 0, 2, 0, 2, 0, 2, 0, 2, 0, 0, 2, 0, 2, 2, 0, 2, 2, 0, 2, 2, 0, 0, 2, 0, 0, 2, 0, 0, 2, 0, 2, 0, 2, 0, 2, 0, 2, 0, 2, 0, 2, 0, 3, 3, 3, 3, 3, 3, 3, 3, 3, 3, 3, 3, 3, 3, 3, 3, 2, 0, 2, 2, 0, 2, 2, 0, 2, 2, 0, 0, 2, 0, 0, 2, 3, 3, 3, 3, 3, 3, 3, 3, 3, 3, 3, 3, 3, 3, 3, 3, 3, 3, 3, 3, 3, 3, 3, 3, 3, 3, 3, 3, 3, 3, 3, 3, 3, 3, 3, 3, 3, 3, 3, 3, 3, 3, 3, 3, 3, 3, 3, 3, 3, 3, 3, 3, 3, 3, 3, 3, 3, 3, 3, 3, 3, 3, 3, 3, 3, 3, 3, 3, 3, 3, 3, 3, 3, 3, 3, 3, 3, 3, 3, 3, 3, 3, 3, 3, 3, 3, 3, 3, 3, 3, 3, 3, 3, 3, 3, 3, 3, 3, 3, 3, 3, 3, 3, 3, 3, 3, 3, 3, 3, 3, 3, 3, 3, 3, 3, 3, 3, 3, 3, 3, 3, 3, 3, 3, 3, 3, 3, 3, 3, 3, 2, 2, 2, 2, 2, 2, 2, 2, 2, 2, 2, 2, 2, 2, 2, 2, 0, 3, 0, 3, 0, 3, 0, 3, 0, 3, 0, 3, 0, 3, 0, 0, 2, 0, 2, 2, 0, 2, 2, 0, 2, 2, 0, 0, 2, 0, 0, 2, 0, 0, 2, 0, 2, 0, 2, 0, 2, 0, 2, 0, 2, 0, 2, 0, 3, 3, 3, 3, 3, 3, 3, 3, 3, 3, 3, 3, 3, 3, 3, 3, 3, 0, 3, 3, 0, 3, 3, 0, 3, 3, 0, 0, 3, 0, 0, 3, 3, 3, 3, 3, 3, 3, 3, 3, 3, 3, 3, 3, 3, 3, 3, 3, 3, 3, 3, 3, 3, 3, 3, 3, 3, 3, 3, 3, 3, 3, 3, 3, 3, 3, 3, 3, 3, 3, 3, 3, 3, 3, 3, 3, 3, 3, 3, 3, 3, 3, 3, 3, 3, 3, 3, 3, 3, 3, 3, 3, 3, 3, 3, 3, 3, 3, 3, 3, 3, 3, 3, 3, 3, 3, 3, 3, 3, 3, 3, 3, 3, 3, 3, 3, 3, 3, 3, 3, 3, 3, 3, 3, 3, 3, 3, 3, 3, 3, 3, 3, 3, 3, 3, 3, 3, 3, 3, 3, 3, 3, 3, 3, 3, 3, 3, 3, 3, 3, 3, 3, 3, 3, 3, 3, 3, 3, 3, 3, 3, 3, 0, 5, 5, 5, 5, 5, 5, 5, 0, 0, 5, 5, 4, 5])
_uv = me_cube_001.uv_layers.new(name='UVMap')
_uv.uv.foreach_set('vector', [0.4404, 0.5, 0.375, 0.5, 0.375, 0.5, 0.4404, 0.5, 0.4404, 0.75, 0.375, 0.75, 0.375, 0.75, 0.4404, 0.75, 0.3125, 0.5, 0.375, 0.5, 0.375, 0.75, 0.3125, 0.75, 0.6875, 0.5, 0.75, 0.5, 0.75, 0.75, 0.6875, 0.75, 0.4404, 0.5, 0.5424, 0.5, 0.5424, 0.5, 0.4404, 0.5, 0.3125, 0.75, 0.375, 0.75, 0.375, 0.75, 0.3125, 0.75, 0.4404, 0.75, 0.375, 0.75, 0.375, 0.75, 0.4404, 0.75, 0.3125, 0.75, 0.375, 0.75, 0.375, 0.75, 0.3125, 0.75, 0.3125, 0.75, 0.375, 0.75, 0.375, 0.75, 0.3125, 0.75, 0.5424, 0.5, 0.5424, 0.5, 0.5424, 0.5, 0.5424, 0.5, 0.375, 0.75, 0.4404, 0.75, 0.4404, 0.75, 0.375, 0.75, 0.3125, 0.75, 0.375, 0.75, 0.375, 0.75, 0.3125, 0.75, 0.625, 0.5, 0.625, 0.5, 0.625, 0.5, 0.625, 0.5, 0.6875, 0.75, 0.75, 0.75, 0.75, 0.75, 0.6875, 0.75, 0.3125, 0.75, 0.375, 0.75, 0.375, 0.75, 0.3125, 0.75, 0.6875, 0.75, 0.75, 0.75, 0.75, 0.75, 0.6875, 0.75, 0.4404, 0.5, 0.5424, 0.5, 0.5424, 0.5, 0.4404, 0.5, 0.625, 0.75, 0.625, 0.75, 0.625, 0.75, 0.625, 0.75, 0.6875, 0.75, 0.75, 0.75, 0.75, 0.75, 0.6875, 0.75, 0.6152, 0.5, 0.6125, 0.5, 0.6125, 0.5, 0.6152, 0.5, 0.6875, 0.75, 0.75, 0.75, 0.75, 0.75, 0.6875, 0.75, 0.3125, 0.75, 0.375, 0.75, 0.375, 0.75, 0.3125, 0.75, 0.6875, 0.75, 0.75, 0.75, 0.75, 0.75, 0.6875, 0.75, 0.5424, 0.8125, 0.625, 0.8125, 0.625, 0.875, 0.5424, 0.875, 0.625, 0.5, 0.625, 0.5, 0.625, 0.5, 0.625, 0.5, 0.3125, 0.75, 0.375, 0.75, 0.375, 0.75, 0.3125, 0.75, 0.4404, 0.5, 0.375, 0.5, 0.375, 0.5, 0.4404, 0.5, 0.3125, 0.5, 0.25, 0.5, 0.25, 0.5, 0.3125, 0.5, 0.6875, 0.5, 0.625, 0.5, 0.625, 0.5, 0.6875, 0.5, 0.375, 0.75, 0.375, 0.75, 0.375, 0.75, 0.375, 0.75, 0.3125, 0.5, 0.25, 0.5, 0.25, 0.5, 0.3125, 0.5, 0.6875, 0.5, 0.625, 0.5, 0.625, 0.5, 0.6875, 0.5, 0.6875, 0.5, 0.625, 0.5, 0.625, 0.5, 0.6875, 0.5, 0.3125, 0.5, 0.25, 0.5, 0.25, 0.5, 0.3125, 0.5, 0.6875, 0.5, 0.625, 0.5, 0.625, 0.5, 0.6875, 0.5, 0.6875, 0.75, 0.75, 0.75, 0.75, 0.75, 0.6875, 0.75, 0.6875, 0.75, 0.75, 0.75, 0.75, 0.75, 0.6875, 0.75, 0.6875, 0.75, 0.75, 0.75, 0.75, 0.75, 0.6875, 0.75, 0.6875, 0.75, 0.625, 0.75, 0.625, 0.75, 0.6875, 0.75, 0.5424, 0.5, 0.4404, 0.5, 0.4404, 0.5, 0.5424, 0.5, 0.4404, 0.4375, 0.5424, 0.4375, 0.5424, 0.5, 0.4404, 0.5, 0.625, 0.75, 0.625, 0.75, 0.625, 0.75, 0.625, 0.75, 0.5424, 0.75, 0.5424, 0.75, 0.5424, 0.75, 0.5424, 0.75, 0.625, 0.75, 0.625, 0.75, 0.625, 0.75, 0.625, 0.75, 0.4404, 0.8125, 0.5424, 0.8125, 0.5424, 0.875, 0.4404, 0.875, 0.375, 0.75, 0.375, 0.75, 0.375, 0.75, 0.375, 0.75, 0.4404, 0.375, 0.4404, 0.4375, 0.4404, 0.4375, 0.4404, 0.375, 0.5424, 0.75, 0.5424, 0.75, 0.5424, 0.75, 0.5424, 0.75, 0.4404, 0.75, 0.5424, 0.75, 0.5424, 0.75, 0.4404, 0.75, 0.4404, 0.75, 0.5424, 0.75, 0.5424, 0.75, 0.4404, 0.75, 0.5424, 0.75, 0.4404, 0.75, 0.4404, 0.75, 0.5424, 0.75, 0.625, 0.75, 0.5424, 0.75, 0.5424, 0.75, 0.625, 0.75, 0.625, 0.75, 0.625, 0.75, 0.625, 0.75, 0.625, 0.75, 0.375, 0.75, 0.375, 0.75, 0.375, 0.75, 0.375, 0.75, 0.625, 0.5, 0.625, 0.5, 0.625, 0.5, 0.625, 0.5, 0.375, 0.75, 0.4404, 0.75, 0.4404, 0.75, 0.375, 0.75, 0.375, 0.75, 0.4404, 0.75, 0.4404, 0.75, 0.375, 0.75, 0.625, 0.75, 0.625, 0.75, 0.625, 0.75, 0.625, 0.75, 0.625, 0.75, 0.625, 0.75, 0.625, 0.75, 0.625, 0.75, 0.625, 0.75, 0.625, 0.75, 0.625, 0.75, 0.625, 0.75, 0.375, 0.8125, 0.4404, 0.8125, 0.4404, 0.875, 0.375, 0.875, 0.375, 0.75, 0.375, 0.75, 0.375, 0.75, 0.375, 0.75, 0.3125, 0.5, 0.25, 0.5, 0.25, 0.5, 0.3125, 0.5, 0.4404, 0.75, 0.5424, 0.75, 0.5424, 0.75, 0.4404, 0.75, 0.5424, 0.5, 0.4404, 0.5, 0.4404, 0.5, 0.5424, 0.5, 0.5424, 0.5, 0.4404, 0.5, 0.4404, 0.5, 0.5424, 0.5, 0.5424, 0.5, 0.625, 0.5, 0.625, 0.75, 0.5424, 0.75, 0.5424, 0.75, 0.625, 0.75, 0.625, 0.75, 0.5424, 0.75, 0.625, 0.75, 0.625, 0.75, 0.625, 0.75, 0.625, 0.75, 0.625, 0.75, 0.625, 0.75, 0.625, 0.75, 0.625, 0.75, 0.5424, 0.75, 0.625, 0.75, 0.625, 0.75, 0.5424, 0.75, 0.5424, 0.75, 0.625, 0.75, 0.625, 0.75, 0.5424, 0.75, 0.5424, 0.75, 0.625, 0.75, 0.625, 0.75, 0.5424, 0.75, 0.5424, 0.75, 0.625, 0.75, 0.625, 0.75, 0.5424, 0.75, 0.5424, 0.75, 0.625, 0.75, 0.625, 0.75, 0.5424, 0.75, 0.5424, 0.75, 0.625, 0.75, 0.625, 0.75, 0.5424, 0.75, 0.4404, 0.5, 0.375, 0.5, 0.375, 0.5, 0.4404, 0.5, 0.625, 0.75, 0.625, 0.75, 0.625, 0.75, 0.625, 0.75, 0.625, 0.5, 0.5424, 0.5, 0.5424, 0.5, 0.625, 0.5, 0.625, 0.5, 0.5424, 0.5, 0.5424, 0.5, 0.625, 0.5, 0.4404, 0.75, 0.5424, 0.75, 0.5424, 0.75, 0.4404, 0.75, 0.4404, 0.75, 0.5424, 0.75, 0.5424, 0.75, 0.4404, 0.75, 0.4404, 0.75, 0.5424, 0.75, 0.5424, 0.75, 0.4404, 0.75, 0.4404, 0.75, 0.5424, 0.75, 0.5424, 0.75, 0.4404, 0.75, 0.4404, 0.75, 0.5424, 0.75, 0.5424, 0.75, 0.4404, 0.75, 0.4404, 0.5, 0.5424, 0.5, 0.5424, 0.75, 0.4404, 0.75, 0.625, 0.5, 0.5424, 0.5, 0.5424, 0.5, 0.625, 0.5, 0.375, 0.5, 0.4404, 0.5, 0.4404, 0.75, 0.375, 0.75, 0.375, 0.75, 0.4404, 0.75, 0.4404, 0.75, 0.375, 0.75, 0.375, 0.75, 0.4404, 0.75, 0.4404, 0.75, 0.375, 0.75, 0.375, 0.75, 0.4404, 0.75, 0.4404, 0.75, 0.375, 0.75, 0.375, 0.75, 0.4404, 0.75, 0.4404, 0.75, 0.375, 0.75, 0.375, 0.75, 0.4404, 0.75, 0.4404, 0.75, 0.375, 0.75, 0.5424, 0.5, 0.4404, 0.5, 0.4404, 0.5, 0.5424, 0.5, 0.625, 0.75, 0.625, 0.75, 0.625, 0.75, 0.625, 0.75, 0.4404, 0.5, 0.375, 0.5, 0.375, 0.5, 0.4404, 0.5, 0.375, 0.5, 0.4404, 0.5, 0.4404, 0.5, 0.375, 0.5, 0.375, 0.75, 0.375, 0.75, 0.375, 0.75, 0.375, 0.75, 0.5424, 0.5, 0.5424, 0.5, 0.5424, 0.5, 0.5424, 0.5, 0.375, 0.75, 0.375, 0.5, 0.375, 0.5, 0.375, 0.75, 0.5424, 0.75, 0.4404, 0.75, 0.4404, 0.75, 0.5424, 0.75, 0.625, 0.75, 0.625, 0.75, 0.625, 0.75, 0.625, 0.75, 0.375, 0.5, 0.375, 0.5, 0.375, 0.5, 0.375, 0.5, 0.625, 0.5, 0.625, 0.75, 0.625, 0.75, 0.625, 0.5, 0.5525, 0.5, 0.5551, 0.5, 0.5424, 0.5, 0.5424, 0.5, 0.6125, 0.5, 0.6152, 0.5, 0.625, 0.5, 0.625, 0.5, 0.6152, 0.5, 0.5525, 0.5, 0.5424, 0.5, 0.625, 0.5, 0.5551, 0.5, 0.6125, 0.5, 0.625, 0.5, 0.5424, 0.5, 0.5525, 0.5, 0.6152, 0.5, 0.6125, 0.5, 0.5551, 0.5, 0.5525, 0.5, 0.6152, 0.5, 0.6152, 0.5, 0.5525, 0.5, 0.5551, 0.5, 0.5525, 0.5, 0.5525, 0.5, 0.5551, 0.5, 0.6125, 0.5, 0.5551, 0.5, 0.5551, 0.5, 0.6125, 0.5, 0.375, 0.5, 0.375, 0.5, 0.375, 0.5, 0.375, 0.5, 0.375, 0.75, 0.4404, 0.75, 0.4404, 0.8125, 0.375, 0.8125, 0.4404, 0.75, 0.5424, 0.75, 0.5424, 0.8125, 0.4404, 0.8125, 0.4404, 0.375, 0.5424, 0.375, 0.5424, 0.4375, 0.4404, 0.4375, 0.75, 0.75, 0.6875, 0.75, 0.6875, 0.75, 0.75, 0.75, 0.625, 0.75, 0.6875, 0.75, 0.6875, 0.75, 0.625, 0.75, 0.625, 0.75, 0.6875, 0.75, 0.6875, 0.75, 0.625, 0.75, 0.625, 0.75, 0.6875, 0.75, 0.6875, 0.75, 0.625, 0.75, 0.75, 0.5, 0.6875, 0.5, 0.6875, 0.5, 0.75, 0.5, 0.375, 0.5, 0.3125, 0.5, 0.3125, 0.5, 0.375, 0.5, 0.5424, 0.4375, 0.5424, 0.375, 0.5424, 0.375, 0.5424, 0.4375, 0.75, 0.5, 0.6875, 0.5, 0.6875, 0.5, 0.75, 0.5, 0.375, 0.5, 0.3125, 0.5, 0.3125, 0.5, 0.375, 0.5, 0.75, 0.5, 0.6875, 0.5, 0.6875, 0.5, 0.75, 0.5, 0.375, 0.5, 0.3125, 0.5, 0.3125, 0.5, 0.375, 0.5, 0.25, 0.75, 0.3125, 0.75, 0.3125, 0.75, 0.25, 0.75, 0.5424, 0.75, 0.625, 0.75, 0.625, 0.8125, 0.5424, 0.8125, 0.625, 0.75, 0.6875, 0.75, 0.6875, 0.75, 0.625, 0.75, 0.25, 0.75, 0.3125, 0.75, 0.3125, 0.75, 0.25, 0.75, 0.625, 0.75, 0.6875, 0.75, 0.6875, 0.75, 0.625, 0.75, 0.625, 0.75, 0.6875, 0.75, 0.6875, 0.75, 0.625, 0.75, 0.625, 0.75, 0.6875, 0.75, 0.6875, 0.75, 0.625, 0.75, 0.25, 0.75, 0.3125, 0.75, 0.3125, 0.75, 0.25, 0.75, 0.625, 0.75, 0.6875, 0.75, 0.6875, 0.75, 0.625, 0.75, 0.25, 0.75, 0.3125, 0.75, 0.3125, 0.75, 0.25, 0.75, 0.25, 0.75, 0.3125, 0.75, 0.3125, 0.75, 0.25, 0.75, 0.25, 0.75, 0.3125, 0.75, 0.3125, 0.75, 0.25, 0.75, 0.25, 0.75, 0.3125, 0.75, 0.3125, 0.75, 0.25, 0.75, 0.625, 0.5, 0.6875, 0.5, 0.6875, 0.75, 0.625, 0.75, 0.25, 0.5, 0.3125, 0.5, 0.3125, 0.75, 0.25, 0.75, 0.6875, 0.5, 0.625, 0.5, 0.625, 0.5, 0.6875, 0.5, 0.75, 0.5, 0.6875, 0.5, 0.6875, 0.5, 0.75, 0.5, 0.5424, 0.5, 0.5424, 0.4375, 0.5424, 0.4375, 0.5424, 0.5, 0.625, 0.5, 0.5424, 0.5, 0.5424, 0.5, 0.625, 0.5, 0.75, 0.5, 0.6875, 0.5, 0.6875, 0.5, 0.75, 0.5, 0.5424, 0.4375, 0.625, 0.4375, 0.625, 0.5, 0.5424, 0.5, 0.5424, 0.375, 0.625, 0.375, 0.625, 0.4375, 0.5424, 0.4375, 0.5424, 0.4375, 0.5424, 0.375, 0.5424, 0.375, 0.5424, 0.4375, 0.5424, 0.5, 0.5424, 0.4375, 0.5424, 0.4375, 0.5424, 0.5, 0.625, 0.5, 0.5424, 0.5, 0.5424, 0.5, 0.625, 0.5, 0.4404, 0.5, 0.375, 0.5, 0.375, 0.5, 0.4404, 0.5, 0.4404, 0.375, 0.4404, 0.4375, 0.4404, 0.4375, 0.4404, 0.375, 0.3125, 0.5, 0.25, 0.5, 0.25, 0.5, 0.3125, 0.5, 0.4404, 0.5, 0.4404, 0.5, 0.4404, 0.5, 0.4404, 0.5, 0.4404, 0.5, 0.375, 0.5, 0.375, 0.5, 0.4404, 0.5, 0.4404, 0.4375, 0.4404, 0.5, 0.4404, 0.5, 0.4404, 0.4375, 0.375, 0.5, 0.3125, 0.5, 0.3125, 0.5, 0.375, 0.5, 0.375, 0.5, 0.4404, 0.5, 0.4404, 0.5, 0.375, 0.5, 0.375, 0.4375, 0.4404, 0.4375, 0.4404, 0.5, 0.375, 0.5, 0.375, 0.375, 0.4404, 0.375, 0.4404, 0.4375, 0.375, 0.4375, 0.4404, 0.5, 0.4404, 0.5, 0.4404, 0.5, 0.4404, 0.5, 0.375, 0.5, 0.3125, 0.5, 0.3125, 0.5, 0.375, 0.5, 0.4404, 0.4375, 0.4404, 0.5, 0.4404, 0.5, 0.4404, 0.4375, 0.375, 0.5, 0.375, 0.5, 0.375, 0.5, 0.375, 0.5, 0.375, 0.5, 0.4404, 0.5, 0.4404, 0.5, 0.375, 0.5, 0.375, 0.5, 0.375, 0.5, 0.375, 0.5, 0.375, 0.5, 0.4404, 0.5, 0.375, 0.5, 0.375, 0.5, 0.4404, 0.5, 0.4404, 0.5, 0.4404, 0.5, 0.4404, 0.5, 0.4404, 0.5, 0.6875, 0.75, 0.75, 0.75, 0.75, 0.75, 0.6875, 0.75, 0.625, 0.75, 0.625, 0.75, 0.625, 0.75, 0.625, 0.75, 0.625, 0.75, 0.6875, 0.75, 0.6875, 0.75, 0.625, 0.75, 0.625, 0.75, 0.625, 0.75, 0.625, 0.75, 0.625, 0.75, 0.625, 0.75, 0.625, 0.75, 0.625, 0.75, 0.625, 0.75, 0.6875, 0.75, 0.625, 0.75, 0.625, 0.75, 0.6875, 0.75, 0.75, 0.75, 0.6875, 0.75, 0.6875, 0.75, 0.75, 0.75, 0.25, 0.75, 0.3125, 0.75, 0.3125, 0.75, 0.25, 0.75, 0.625, 0.75, 0.6875, 0.75, 0.6875, 0.75, 0.625, 0.75, 0.625, 0.75, 0.625, 0.75, 0.625, 0.75, 0.625, 0.75, 0.375, 0.75, 0.4404, 0.75, 0.4404, 0.75, 0.375, 0.75, 0.4404, 0.75, 0.5424, 0.75, 0.5424, 0.75, 0.4404, 0.75, 0.625, 0.75, 0.625, 0.75, 0.625, 0.75, 0.625, 0.75, 0.5424, 0.75, 0.625, 0.75, 0.625, 0.75, 0.5424, 0.75, 0.375, 0.75, 0.375, 0.75, 0.375, 0.75, 0.375, 0.75, 0.6875, 0.75, 0.75, 0.75, 0.75, 0.75, 0.6875, 0.75, 0.3125, 0.75, 0.375, 0.75, 0.375, 0.75, 0.3125, 0.75, 0.625, 0.75, 0.625, 0.75, 0.625, 0.75, 0.625, 0.75, 0.625, 0.75, 0.625, 0.75, 0.625, 0.75, 0.625, 0.75, 0.625, 0.75, 0.625, 0.75, 0.625, 0.75, 0.625, 0.75, 0.625, 0.75, 0.625, 0.75, 0.625, 0.75, 0.625, 0.75, 0.625, 0.75, 0.625, 0.75, 0.625, 0.75, 0.625, 0.75, 0.625, 0.75, 0.625, 0.75, 0.625, 0.75, 0.625, 0.75, 0.625, 0.75, 0.625, 0.75, 0.625, 0.75, 0.625, 0.75, 0.625, 0.75, 0.625, 0.75, 0.625, 0.75, 0.625, 0.75, 0.625, 0.75, 0.625, 0.75, 0.625, 0.75, 0.625, 0.75, 0.625, 0.75, 0.625, 0.75, 0.625, 0.75, 0.625, 0.75, 0.625, 0.75, 0.625, 0.75, 0.625, 0.75, 0.625, 0.75, 0.625, 0.75, 0.625, 0.75, 0.625, 0.75, 0.625, 0.75, 0.625, 0.75, 0.625, 0.75, 0.625, 0.75, 0.625, 0.75, 0.625, 0.75, 0.625, 0.75, 0.625, 0.75, 0.625, 0.75, 0.625, 0.75, 0.625, 0.75, 0.625, 0.75, 0.625, 0.75, 0.625, 0.75, 0.625, 0.75, 0.625, 0.75, 0.625, 0.75, 0.0, 0.0, 0.0, 0.0, 0.0, 0.0, 0.0, 0.0, 0.0, 0.0, 0.0, 0.0, 0.0, 0.0, 0.0, 0.0, 0.0, 0.0, 0.0, 0.0, 0.0, 0.0, 0.0, 0.0, 0.0, 0.0, 0.0, 0.0, 0.0, 0.0, 0.0, 0.0, 0.0, 0.0, 0.0, 0.0, 0.0, 0.0, 0.0, 0.0, 0.0, 0.0, 0.0, 0.0, 0.0, 0.0, 0.0, 0.0, 0.0, 0.0, 0.0, 0.0, 0.0, 0.0, 0.0, 0.0, 0.0, 0.0, 0.0, 0.0, 0.0, 0.0, 0.0, 0.0, 0.0, 0.0, 0.0, 0.0, 0.0, 0.0, 0.0, 0.0, 0.0, 0.0, 0.0, 0.0, 0.0, 0.0, 0.0, 0.0, 0.0, 0.0, 0.0, 0.0, 0.0, 0.0, 0.0, 0.0, 0.0, 0.0, 0.0, 0.0, 0.0, 0.0, 0.0, 0.0, 0.0, 0.0, 0.0, 0.0, 0.0, 0.0, 0.0, 0.0, 0.0, 0.0, 0.0, 0.0, 0.0, 0.0, 0.0, 0.0, 0.0, 0.0, 0.0, 0.0, 0.0, 0.0, 0.0, 0.0, 0.0, 0.0, 0.0, 0.0, 0.0, 0.0, 0.0, 0.0, 0.0, 0.0, 0.0, 0.0, 0.0, 0.0, 0.0, 0.0, 0.0, 0.0, 0.0, 0.0, 0.0, 0.0, 0.0, 0.0, 0.0, 0.0, 0.0, 0.0, 0.0, 0.0, 0.0, 0.0, 0.0, 0.0, 0.0, 0.0, 0.0, 0.0, 0.0, 0.0, 0.0, 0.0, 0.0, 0.0, 0.0, 0.0, 0.0, 0.0, 0.0, 0.0, 0.0, 0.0, 0.0, 0.0, 0.0, 0.0, 0.0, 0.0, 0.0, 0.0, 0.0, 0.0, 0.0, 0.0, 0.0, 0.0, 0.0, 0.0, 0.0, 0.0, 0.0, 0.0, 0.0, 0.0, 0.0, 0.0, 0.0, 0.0, 0.0, 0.0, 0.0, 0.0, 0.0, 0.0, 0.0, 0.0, 0.0, 0.0, 0.0, 0.0, 0.0, 0.0, 0.0, 0.0, 0.0, 0.0, 0.0, 0.0, 0.0, 0.0, 0.0, 0.0, 0.0, 0.0, 0.0, 0.0, 0.0, 0.0, 0.0, 0.0, 0.0, 0.0, 0.0, 0.0, 0.0, 0.0, 0.0, 0.0, 0.0, 0.0, 0.0, 0.0, 0.0, 0.0, 0.0, 0.0, 0.0, 0.0, 0.0, 0.0, 0.0, 0.0, 0.0, 0.0, 0.0, 0.0, 0.0, 0.0, 0.0, 0.0, 0.0, 0.0, 0.0, 0.0, 0.0, 0.0, 0.0, 0.0, 0.0, 0.0, 0.0, 0.0, 0.0, 0.0, 0.0, 0.0, 0.0, 0.0, 0.0, 0.0, 0.0, 0.0, 0.0, 0.0, 0.0, 0.0, 0.0, 0.0, 0.0, 0.0, 0.0, 0.0, 0.0, 0.0, 0.0, 0.0, 0.0, 0.0, 0.0, 0.0, 0.0, 0.0, 0.0, 0.0, 0.0, 0.0, 0.0, 0.0, 0.0, 0.0, 0.0, 0.0, 0.0, 0.0, 0.0, 0.0, 0.0, 0.0, 0.0, 0.0, 0.0, 0.0, 0.0, 0.0, 0.0, 0.0, 0.0, 0.0, 0.0, 0.0, 0.0, 0.0, 0.0, 0.0, 0.0, 0.0, 0.0, 0.0, 0.0, 0.0, 0.0, 0.0, 0.0, 0.0, 0.0, 0.0, 0.0, 0.0, 0.0, 0.0, 0.0, 0.0, 0.0, 0.0, 0.0, 0.0, 0.0, 0.0, 0.0, 0.0, 0.0, 0.0, 0.0, 0.0, 0.0, 0.0, 0.0, 0.0, 0.0, 0.0, 0.0, 0.0, 0.0, 0.0, 0.0, 0.0, 0.0, 0.0, 0.0, 0.0, 0.0, 0.0, 0.0, 0.0, 0.0, 0.0, 0.0, 0.0, 0.0, 0.0, 0.0, 0.0, 0.0, 0.0, 0.0, 0.0, 0.0, 0.0, 0.0, 0.0, 0.0, 0.0, 0.0, 0.0, 0.0, 0.0, 0.0, 0.0, 0.0, 0.0, 0.0, 0.0, 0.0, 0.0, 0.0, 0.0, 0.0, 0.0, 0.0, 0.0, 0.0, 0.0, 0.0, 0.0, 0.0, 0.0, 0.0, 0.0, 0.0, 0.0, 0.0, 0.0, 0.0, 0.0, 0.0, 0.0, 0.0, 0.0, 0.0, 0.0, 0.0, 0.0, 0.0, 0.0, 0.0, 0.0, 0.0, 0.0, 0.0, 0.0, 0.0, 0.0, 0.0, 0.0, 0.0, 0.0, 0.0, 0.0, 0.0, 0.0, 0.0, 0.0, 0.0, 0.0, 0.0, 0.0, 0.0, 0.0, 0.0, 0.0, 0.0, 0.0, 0.0, 0.0, 0.0, 0.0, 0.0, 0.0, 0.0, 0.0, 0.0, 0.0, 0.0, 0.0, 0.0, 0.0, 0.0, 0.0, 0.0, 0.0, 0.0, 0.0, 0.0, 0.0, 0.0, 0.0, 0.0, 0.0, 0.0, 0.0, 0.0, 0.0, 0.0, 0.0, 0.0, 0.0, 0.0, 0.0, 0.0, 0.0, 0.0, 0.0, 0.0, 0.0, 0.0, 0.0, 0.0, 0.0, 0.0, 0.0, 0.0, 0.0, 0.0, 0.0, 0.0, 0.0, 0.0, 0.0, 0.0, 0.0, 0.0, 0.0, 0.0, 0.0, 0.0, 0.0, 0.0, 0.0, 0.0, 0.0, 0.0, 0.0, 0.0, 0.0, 0.0, 0.0, 0.0, 0.0, 0.0, 0.0, 0.0, 0.0, 0.0, 0.0, 0.0, 0.0, 0.0, 0.0, 0.0, 0.0, 0.0, 0.0, 0.0, 0.0, 0.0, 0.0, 0.0, 0.0, 0.0, 0.0, 0.0, 0.0, 0.0, 0.0, 0.0, 0.0, 0.0, 0.0, 0.0, 0.0, 0.0, 0.0, 0.0, 0.0, 0.0, 0.0, 0.0, 0.0, 0.0, 0.0, 0.0, 0.0, 0.0, 0.0, 0.0, 0.0, 0.0, 0.0, 0.0, 0.0, 0.0, 0.0, 0.0, 0.0, 0.0, 0.0, 0.0, 0.0, 0.0, 0.0, 0.0, 0.0, 0.0, 0.0, 0.0, 0.0, 0.0, 0.0, 0.0, 0.0, 0.0, 0.0, 0.0, 0.0, 0.0, 0.0, 0.0, 0.0, 0.0, 0.0, 0.0, 0.0, 0.0, 0.0, 0.0, 0.0, 0.0, 0.0, 0.0, 0.0, 0.0, 0.0, 0.0, 0.0, 0.0, 0.0, 0.0, 0.0, 0.0, 0.0, 0.0, 0.0, 0.0, 0.0, 0.0, 0.0, 0.0, 0.0, 0.0, 0.0, 0.0, 0.0, 0.0, 0.0, 0.0, 0.0, 0.0, 0.0, 0.0, 0.0, 0.0, 0.0, 0.0, 0.0, 0.0, 0.0, 0.0, 0.0, 0.0, 0.0, 0.0, 0.0, 0.0, 0.0, 0.0, 0.0, 0.0, 0.0, 0.0, 0.0, 0.0, 0.0, 0.0, 0.0, 0.0, 0.0, 0.0, 0.0, 0.0, 0.0, 0.0, 0.0, 0.0, 0.0, 0.0, 0.0, 0.0, 0.0, 0.0, 0.0, 0.0, 0.0, 0.0, 0.0, 0.0, 0.0, 0.0, 0.0, 0.0, 0.0, 0.0, 0.0, 0.0, 0.0, 0.0, 0.0, 0.0, 0.0, 0.0, 0.0, 0.0, 0.0, 0.0, 0.0, 0.0, 0.0, 0.0, 0.0, 0.0, 0.0, 0.0, 0.0, 0.0, 0.0, 0.0, 0.0, 0.0, 0.0, 0.0, 0.0, 0.0, 0.0, 0.0, 0.0, 0.0, 0.0, 0.0, 0.0, 0.0, 0.0, 0.0, 0.0, 0.0, 0.0, 0.0, 0.0, 0.0, 0.0, 0.0, 0.0, 0.0, 0.0, 0.0, 0.0, 0.0, 0.0, 0.0, 0.0, 0.0, 0.0, 0.0, 0.0, 0.0, 0.0, 0.0, 0.0, 0.0, 0.0, 0.0, 0.0, 0.0, 0.0, 0.0, 0.0, 0.0, 0.0, 0.0, 0.0, 0.0, 0.0, 0.0, 0.0, 0.0, 0.0, 0.0, 0.0, 0.0, 0.0, 0.0, 0.0, 0.0, 0.0, 0.0, 0.0, 0.0, 0.0, 0.0, 0.0, 0.0, 0.0, 0.0, 0.0, 0.0, 0.0, 0.0, 0.0, 0.0, 0.0, 0.0, 0.0, 0.0, 0.0, 0.0, 0.0, 0.0, 0.0, 0.0, 0.0, 0.0, 0.0, 0.0, 0.0, 0.0, 0.0, 0.0, 0.0, 0.0, 0.0, 0.0, 0.0, 0.0, 0.0, 0.0, 0.0, 0.0, 0.0, 0.0, 0.0, 0.0, 0.0, 0.0, 0.0, 0.0, 0.0, 0.0, 0.0, 0.0, 0.0, 0.0, 0.0, 0.0, 0.0, 0.0, 0.0, 0.0, 0.0, 0.0, 0.0, 0.0, 0.0, 0.0, 0.0, 0.0, 0.0, 0.0, 0.0, 0.0, 0.0, 0.0, 0.0, 0.0, 0.0, 0.0, 0.0, 0.0, 0.0, 0.0, 0.0, 0.0, 0.0, 0.0, 0.0, 0.0, 0.0, 0.0, 0.0, 0.0, 0.0, 0.0, 0.0, 0.0, 0.0, 0.0, 0.0, 0.0, 0.0, 0.0, 0.0, 0.0, 0.0, 0.0, 0.0, 0.0, 0.0, 0.0, 0.0, 0.0, 0.0, 0.0, 0.0, 0.0, 0.0, 0.0, 0.0, 0.0, 0.0, 0.0, 0.0, 0.0, 0.0, 0.0, 0.0, 0.0, 0.0, 0.0, 0.0, 0.0, 0.0, 0.0, 0.0, 0.0, 0.0, 0.0, 0.0, 0.0, 0.0, 0.0, 0.0, 0.0, 0.0, 0.0, 0.0, 0.0, 0.0, 0.0, 0.0, 0.0, 0.0, 0.0, 0.0, 0.0, 0.0, 0.0, 0.0, 0.0, 0.0, 0.0, 0.0, 0.0, 0.0, 0.0, 0.0, 0.0, 0.0, 0.0, 0.0, 0.0, 0.0, 0.0, 0.0, 0.0, 0.0, 0.0, 0.0, 0.0, 0.0, 0.0, 0.0, 0.0, 0.0, 0.0, 0.0, 0.0, 0.0, 0.0, 0.0, 0.0, 0.0, 0.0, 0.0, 0.0, 0.0, 0.0, 0.0, 0.0, 0.0, 0.0, 0.0, 0.0, 0.0, 0.0, 0.0, 0.0, 0.0, 0.0, 0.0, 0.0, 0.0, 0.0, 0.0, 0.0, 0.0, 0.0, 0.0, 0.0, 0.0, 0.0, 0.0, 0.0, 0.0, 0.0, 0.0, 0.0, 0.0, 0.0, 0.0, 0.0, 0.0, 0.0, 0.0, 0.0, 0.0, 0.0, 0.0, 0.0, 0.0, 0.0, 0.0, 0.0, 0.0, 0.0, 0.0, 0.0, 0.0, 0.0, 0.0, 0.0, 0.0, 0.0, 0.0, 0.0, 0.0, 0.0, 0.0, 0.0, 0.0, 0.0, 0.0, 0.0, 0.0, 0.0, 0.0, 0.0, 0.0, 0.0, 0.0, 0.0, 0.0, 0.0, 0.0, 0.0, 0.0, 0.0, 0.0, 0.0, 0.0, 0.0, 0.0, 0.0, 0.0, 0.0, 0.0, 0.0, 0.0, 0.0, 0.0, 0.0, 0.0, 0.0, 0.0, 0.0, 0.0, 0.0, 0.0, 0.0, 0.0, 0.0, 0.0, 0.0, 0.0, 0.0, 0.0, 0.0, 0.0, 0.0, 0.0, 0.0, 0.0, 0.0, 0.0, 0.0, 0.0, 0.0, 0.0, 0.0, 0.0, 0.0, 0.0, 0.0, 0.0, 0.0, 0.0, 0.0, 0.0, 0.0, 0.0, 0.0, 0.0, 0.0, 0.0, 0.0, 0.0, 0.0, 0.0, 0.0, 0.0, 0.0, 0.0, 0.0, 0.0, 0.0, 0.0, 0.0, 0.0, 0.0, 0.0, 0.0, 0.0, 0.0, 0.0, 0.0, 0.0, 0.0, 0.0, 0.0, 0.0, 0.0, 0.0, 0.0, 0.0, 0.0, 0.0, 0.0, 0.0, 0.0, 0.0, 0.0, 0.0, 0.0, 0.0, 0.0, 0.0, 0.0, 0.0, 0.0, 0.0, 0.0, 0.0, 0.0, 0.0, 0.0, 0.0, 0.0, 0.0, 0.0, 0.0, 0.0, 0.0, 0.0, 0.0, 0.0, 0.0, 0.0, 0.0, 0.0, 0.0, 0.0, 0.0, 0.0, 0.0, 0.0, 0.0, 0.0, 0.0, 0.0, 0.0, 0.0, 0.0, 0.0, 0.0, 0.0, 0.0, 0.0, 0.0, 0.0, 0.0, 0.0, 0.0, 0.0, 0.0, 0.0, 0.0, 0.0, 0.0, 0.0, 0.0, 0.0, 0.0, 0.0, 0.0, 0.0, 0.0, 0.0, 0.0, 0.0, 0.0, 0.0, 0.0, 0.0, 0.0, 0.0, 0.0, 0.0, 0.0, 0.0, 0.0, 0.0, 0.0, 0.0, 0.0, 0.0, 0.0, 0.0, 0.0, 0.0, 0.0, 0.0, 0.0, 0.0, 0.0, 0.0, 0.0, 0.0, 0.0, 0.0, 0.0, 0.0, 0.0, 0.0, 0.0, 0.0, 0.0, 0.0, 0.0, 0.0, 0.0, 0.0, 0.0, 0.0, 0.0, 0.0, 0.0, 0.0, 0.0, 0.0, 0.0, 0.0, 0.0, 0.0, 0.0, 0.0, 0.0, 0.0, 0.0, 0.0, 0.0, 0.0, 0.0, 0.0, 0.0, 0.0, 0.0, 0.0, 0.0, 0.0, 0.0, 0.0, 0.0, 0.0, 0.0, 0.0, 0.0, 0.0, 0.0, 0.0, 0.0, 0.0, 0.0, 0.0, 0.0, 0.0, 0.0, 0.0, 0.0, 0.0, 0.0, 0.0, 0.0, 0.0, 0.0, 0.0, 0.0, 0.0, 0.0, 0.0, 0.0, 0.0, 0.0, 0.0, 0.0, 0.0, 0.0, 0.0, 0.0, 0.0, 0.0, 0.0, 0.0, 0.0, 0.0, 0.0, 0.0, 0.0, 0.0, 0.0, 0.0, 0.0, 0.0, 0.0, 0.0, 0.0, 0.0, 0.0, 0.0, 0.0, 0.0, 0.0, 0.0, 0.0, 0.0, 0.0, 0.0, 0.0, 0.0, 0.0, 0.0, 0.0, 0.0, 0.0, 0.0, 0.0, 0.0, 0.0, 0.0, 0.0, 0.0, 0.0, 0.0, 0.0, 0.0, 0.0, 0.0, 0.0, 0.0, 0.0, 0.0, 0.0, 0.0, 0.0, 0.0, 0.0, 0.0, 0.0, 0.0, 0.0, 0.0, 0.0, 0.0, 0.0, 0.0, 0.0, 0.0, 0.0, 0.0, 0.0, 0.0, 0.0, 0.0, 0.0, 0.0, 0.0, 0.0, 0.0, 0.0, 0.0, 0.0, 0.0, 0.0, 0.0, 0.0, 0.0, 0.0, 0.0, 0.0, 0.0, 0.0, 0.0, 0.0, 0.0, 0.0, 0.0, 0.0, 0.0, 0.0, 0.0, 0.0, 0.0, 0.0, 0.0, 0.0, 0.0, 0.0, 0.0, 0.0, 0.0, 0.0, 0.0, 0.0, 0.0, 0.0, 0.0, 0.0, 0.0, 0.0, 0.0, 0.0, 0.0, 0.0, 0.0, 0.0, 0.0, 0.0, 0.0, 0.0, 0.0, 0.0, 0.0, 0.0, 0.0, 0.0, 0.0, 0.0, 0.0, 0.0, 0.0, 0.0, 0.0, 0.0, 0.0, 0.0, 0.0, 0.0, 0.0, 0.0, 0.0, 0.0, 0.0, 0.0, 0.0, 0.0, 0.0, 0.0, 0.0, 0.0, 0.0, 0.0, 0.0, 0.0, 0.0, 0.0, 0.0, 0.0, 0.0, 0.0, 0.0, 0.0, 0.0, 0.0, 0.0, 0.0, 0.0, 0.0, 0.0, 0.0, 0.0, 0.0, 0.0, 0.0, 0.0, 0.0, 0.0, 0.0, 0.0, 0.0, 0.0, 0.0, 0.0, 0.0, 0.0, 0.0, 0.0, 0.0, 0.0, 0.0, 0.0, 0.0, 0.0, 0.0, 0.0, 0.0, 0.0, 0.0, 0.0, 0.0, 0.0, 0.0, 0.0, 0.0, 0.0, 0.0, 0.0, 0.0, 0.0, 0.0, 0.0, 0.0, 0.0, 0.0, 0.0, 0.0, 0.0, 0.0, 0.0, 0.0, 0.0, 0.0, 0.0, 0.0, 0.0, 0.0, 0.0, 0.0, 0.0, 0.0, 0.0, 0.0, 0.0, 0.0, 0.0, 0.0, 0.0, 0.0, 0.0, 0.0, 0.0, 0.0, 0.0, 0.0, 0.0, 0.0, 0.0, 0.0, 0.0, 0.0, 0.0, 0.0, 0.0, 0.0, 0.0, 0.0, 0.0, 0.0, 0.0, 0.0, 0.0, 0.0, 0.0, 0.0, 0.0, 0.0, 0.0, 0.0, 0.0, 0.0, 0.0, 0.0, 0.0, 0.0, 0.0, 0.0, 0.0, 0.0, 0.0, 0.0, 0.0, 0.0, 0.0, 0.0, 0.0, 0.0, 0.0, 0.0, 0.0, 0.0, 0.0, 0.0, 0.0, 0.0, 0.0, 0.0, 0.0, 0.0, 0.0, 0.0, 0.0, 0.0, 0.0, 0.0, 0.0, 0.0, 0.0, 0.0, 0.0, 0.0, 0.0, 0.0, 0.0, 0.0, 0.0, 0.0, 0.0, 0.0, 0.0, 0.0, 0.0, 0.0, 0.0, 0.0, 0.0, 0.0, 0.0, 0.0, 0.0, 0.0, 0.0, 0.0, 0.0, 0.0, 0.0, 0.0, 0.0, 0.0, 0.0, 0.0, 0.0, 0.0, 0.0, 0.0, 0.0, 0.0, 0.0, 0.0, 0.0, 0.0, 0.0, 0.0, 0.0, 0.0, 0.0, 0.0, 0.0, 0.0, 0.0, 0.0, 0.0, 0.0, 0.0, 0.0, 0.0, 0.0, 0.0, 0.0, 0.0, 0.0, 0.0, 0.0, 0.0, 0.0, 0.0, 0.0, 0.0, 0.0, 0.0, 0.0, 0.0, 0.0, 0.0, 0.0, 0.0, 0.0, 0.0, 0.0, 0.0, 0.0, 0.0, 0.0, 0.0, 0.0, 0.0, 0.0, 0.0, 0.0, 0.0, 0.0, 0.0, 0.0, 0.0, 0.0, 0.0, 0.0, 0.0, 0.0, 0.0, 0.0, 0.0, 0.0, 0.0, 0.0, 0.0, 0.0, 0.0, 0.0, 0.0, 0.0, 0.0, 0.0, 0.0, 0.0, 0.0, 0.0, 0.0, 0.0, 0.0, 0.0, 0.0, 0.0, 0.0, 0.0, 0.0, 0.0, 0.0, 0.0, 0.0, 0.0, 0.0, 0.0, 0.0, 0.0, 0.0, 0.0, 0.0, 0.0, 0.0, 0.0, 0.0, 0.0, 0.0, 0.0, 0.0, 0.0, 0.0, 0.0, 0.0, 0.0, 0.0, 0.0, 0.0, 0.0, 0.0, 0.0, 0.0, 0.0, 0.0, 0.0, 0.0, 0.0, 0.0, 0.0, 0.0, 0.0, 0.0, 0.0, 0.0, 0.0, 0.0, 0.0, 0.0, 0.0, 0.0, 0.0, 0.0, 0.0, 0.0, 0.0, 0.0, 0.0, 0.0, 0.0, 0.0, 0.0, 0.0, 0.0, 0.0, 0.0, 0.0, 0.0, 0.0, 0.0, 0.0, 0.0, 0.0, 0.0, 0.0, 0.0, 0.0, 0.0, 0.0, 0.0, 0.0, 0.0, 0.0, 0.0, 0.0, 0.0, 0.0, 0.0, 0.0, 0.0, 0.0, 0.0, 0.0, 0.0, 0.0, 0.0, 0.0, 0.0, 0.0, 0.0, 0.0, 0.0, 0.0, 0.0, 0.0, 0.0, 0.0, 0.0, 0.0, 0.0, 0.0, 0.0, 0.0, 0.0, 0.0, 0.0, 0.0, 0.0, 0.0, 0.0, 0.0, 0.0, 0.0, 0.0, 0.0, 0.0, 0.0, 0.0, 0.0, 0.0, 0.0, 0.0, 0.0, 0.0, 0.0, 0.0, 0.0, 0.0, 0.0, 0.0, 0.0, 0.0, 0.0, 0.0, 0.0, 0.0, 0.0, 0.0, 0.0, 0.0, 0.0, 0.0, 0.0, 0.0, 0.0, 0.0, 0.0, 0.0, 0.0, 0.0, 0.0, 0.0, 0.0, 0.0, 0.0, 0.0, 0.0, 0.0, 0.0, 0.0, 0.0, 0.0, 0.0, 0.0, 0.0, 0.0, 0.0, 0.0, 0.0, 0.0, 0.0, 0.0, 0.0, 0.0, 0.0, 0.0, 0.0, 0.0, 0.0, 0.0, 0.0, 0.0, 0.0, 0.0, 0.0, 0.0, 0.0, 0.0, 0.0, 0.0, 0.0, 0.0, 0.0, 0.0, 0.0, 0.0, 0.0, 0.0, 0.0, 0.0, 0.0, 0.0, 0.0, 0.0, 0.0, 0.0, 0.0, 0.0, 0.0, 0.0, 0.0, 0.0, 0.0, 0.0, 0.0, 0.0, 0.0, 0.0, 0.0, 0.0, 0.0, 0.0, 0.0, 0.0, 0.0, 0.0, 0.0, 0.0, 0.0, 0.0, 0.0, 0.0, 0.0, 0.0, 0.0, 0.0, 0.0, 0.0, 0.0, 0.0, 0.0, 0.0, 0.0, 0.0, 0.0, 0.0, 0.0, 0.0, 0.0, 0.0, 0.0, 0.0, 0.0, 0.0, 0.0, 0.0, 0.0, 0.0, 0.0, 0.0, 0.0, 0.0, 0.0, 0.0, 0.0, 0.0, 0.0, 0.0, 0.0, 0.0, 0.0, 0.0, 0.0, 0.0, 0.0, 0.0, 0.0, 0.0, 0.0, 0.0, 0.0, 0.0, 0.0, 0.0, 0.0, 0.0, 0.0, 0.0, 0.0, 0.0, 0.0, 0.0, 0.0, 0.0, 0.0, 0.0, 0.0, 0.0, 0.0, 0.0, 0.0, 0.0, 0.0, 0.0, 0.0, 0.0, 0.0, 0.0, 0.0, 0.0, 0.0, 0.0, 0.0, 0.0, 0.0, 0.0, 0.0, 0.0, 0.0, 0.0, 0.0, 0.0, 0.0, 0.0, 0.0, 0.0, 0.0, 0.0, 0.0, 0.0, 0.0, 0.0, 0.0, 0.0, 0.0, 0.0, 0.0, 0.0, 0.0, 0.0, 0.0, 0.0, 0.0, 0.0, 0.0, 0.0, 0.0, 0.0, 0.0, 0.0, 0.0, 0.0, 0.0, 0.0, 0.0, 0.0, 0.0, 0.0, 0.0, 0.0, 0.0, 0.0, 0.0, 0.0, 0.0, 0.0, 0.0, 0.0, 0.0, 0.0, 0.0, 0.0, 0.0, 0.0, 0.0, 0.0, 0.0, 0.0, 0.0, 0.0, 0.0, 0.0, 0.0, 0.0, 0.0, 0.0, 0.0, 0.0, 0.0, 0.0, 0.0, 0.0, 0.0, 0.0, 0.0, 0.0, 0.0, 0.0, 0.0, 0.0, 0.0, 0.0, 0.0, 0.0, 0.0, 0.0, 0.0, 0.0, 0.0, 0.0, 0.0, 0.0, 0.0, 0.0, 0.0, 0.0, 0.0, 0.0, 0.0, 0.0, 0.0, 0.0, 0.0, 0.0, 0.0, 0.0, 0.0, 0.0, 0.0, 0.0, 0.0, 0.0, 0.0, 0.0, 0.0, 0.0, 0.0, 0.0, 0.0, 0.0, 0.0, 0.0, 0.0, 0.0, 0.0, 0.0, 0.0, 0.0, 0.0, 0.0, 0.0, 0.0, 0.0, 0.0, 0.0, 0.0, 0.0, 0.0, 0.0, 0.0, 0.0, 0.0, 0.0, 0.0, 0.0, 0.0, 0.0, 0.0, 0.0, 0.0, 0.0, 0.0, 0.0, 0.0, 0.0, 0.0, 0.0, 0.0, 0.0, 0.0, 0.0, 0.0, 0.0, 0.0, 0.0, 0.0, 0.0, 0.0, 0.0, 0.0, 0.0, 0.0, 0.0, 0.0, 0.0, 0.0, 0.0, 0.0, 0.0, 0.0, 0.0, 0.0, 0.0, 0.0, 0.0, 0.0, 0.0, 0.0, 0.0, 0.0, 0.0, 0.0, 0.0, 0.0, 0.0, 0.0, 0.0, 0.0, 0.0, 0.0, 0.0, 0.0, 0.0, 0.0, 0.0, 0.0, 0.0, 0.0, 0.0, 0.0, 0.0, 0.0, 0.0, 0.0, 0.0, 0.0, 0.0, 0.0, 0.0, 0.0, 0.0, 0.0, 0.0, 0.0, 0.0, 0.0, 0.0, 0.0, 0.0, 0.0, 0.0, 0.0, 0.0, 0.0, 0.0, 0.0, 0.0, 0.0, 0.0, 0.0, 0.0, 0.0, 0.0, 0.0, 0.0, 0.0, 0.0, 0.0, 0.0, 0.0, 0.0, 0.0, 0.0, 0.0, 0.0, 0.0, 0.0, 0.0, 0.0, 0.0, 0.0, 0.0, 0.0, 0.0, 0.0, 0.0, 0.0, 0.0, 0.0, 0.0, 0.0, 0.0, 0.0, 0.0, 0.0, 0.0, 0.0, 0.0, 0.0, 0.0, 0.0, 0.0, 0.0, 0.0, 0.0, 0.0, 0.0, 0.0, 0.0, 0.0, 0.0, 0.0, 0.0, 0.0, 0.0, 0.0, 0.0, 0.0, 0.0, 0.0, 0.0, 0.0, 0.0, 0.0, 0.0, 0.0, 0.0, 0.0, 0.0, 0.0, 0.0, 0.0, 0.0, 0.0, 0.0, 0.0, 0.0, 0.0, 0.0, 0.0, 0.0, 0.0, 0.0, 0.0, 0.0, 0.0, 0.0, 0.0, 0.0, 0.0, 0.0, 0.0, 0.0, 0.0, 0.0, 0.0, 0.0, 0.0, 0.0, 0.0, 0.0, 0.0, 0.0, 0.0, 0.0, 0.0, 0.0, 0.0, 0.0, 0.0, 0.0, 0.0, 0.0, 0.0, 0.0, 0.0, 0.0, 0.0, 0.0, 0.0, 0.0, 0.0, 0.0, 0.0, 0.0, 0.0, 0.0, 0.0, 0.0, 0.0, 0.0, 0.0, 0.0, 0.0, 0.0, 0.0, 0.0, 0.0, 0.0, 0.0, 0.0, 0.0, 0.0, 0.0, 0.0, 0.0, 0.0, 0.0, 0.0, 0.0, 0.0, 0.0, 0.0, 0.0, 0.0, 0.0, 0.0, 0.0, 0.0, 0.0, 0.0, 0.0, 0.0, 0.0, 0.0, 0.0, 0.0, 0.0, 0.0, 0.0, 0.0, 0.0, 0.0, 0.0, 0.0, 0.0, 0.0, 0.0, 0.0, 0.0, 0.0, 0.0, 0.0, 0.0, 0.0, 0.0, 0.0, 0.0, 0.0, 0.0, 0.0, 0.0, 0.0, 0.0, 0.0, 0.0, 0.0, 0.0, 0.0, 0.0, 0.0, 0.0, 0.0, 0.0, 0.0, 0.0, 0.0, 0.0, 0.0, 0.0, 0.0, 0.0, 0.0, 0.0, 0.0, 0.0, 0.0, 0.0, 0.0, 0.0, 0.0, 0.0, 0.0, 0.0, 0.0, 0.0, 0.0, 0.0, 0.0, 0.0, 0.0, 0.0, 0.0, 0.0, 0.0, 0.0, 0.0, 0.0, 0.0, 0.0, 0.0, 0.0, 0.0, 0.0, 0.0, 0.0, 0.0, 0.0, 0.0, 0.0, 0.0, 0.0, 0.0, 0.0, 0.0, 0.0, 0.0, 0.0, 0.0, 0.0, 0.0, 0.0, 0.0, 0.0, 0.0, 0.0, 0.0, 0.0, 0.0, 0.0, 0.0, 0.0, 0.0, 0.0, 0.0, 0.0, 0.0, 0.0, 0.0, 0.0, 0.0, 0.0, 0.0, 0.0, 0.0, 0.0, 0.0, 0.0, 0.0, 0.0, 0.0, 0.0, 0.0, 0.0, 0.0, 0.0, 0.0, 0.0, 0.0, 0.0, 0.0, 0.0, 0.0, 0.0, 0.0, 0.0, 0.0, 0.0, 0.0, 0.0, 0.0, 0.0, 0.0, 0.0, 0.0, 0.0, 0.0, 0.0, 0.0, 0.0, 0.0, 0.0, 0.0, 0.0, 0.0, 0.0, 0.0, 0.0, 0.0, 0.0, 0.0, 0.0, 0.0, 0.0, 0.0, 0.0, 0.0, 0.0, 0.0, 0.0, 0.0, 0.0, 0.0, 0.0, 0.0, 0.0, 0.0, 0.0, 0.0, 0.0, 0.0, 0.0, 0.0, 0.0, 0.0, 0.0, 0.0, 0.0, 0.0, 0.0, 0.0, 0.0, 0.0, 0.0, 0.0, 0.0, 0.0, 0.0, 0.0, 0.0, 0.0, 0.0, 0.0, 0.0, 0.0, 0.0, 0.0, 0.0, 0.0, 0.0, 0.0, 0.0, 0.0, 0.0, 0.0, 0.0, 0.0, 0.0, 0.0, 0.0, 0.0, 0.0, 0.0, 0.0, 0.0, 0.0, 0.0, 0.0, 0.0, 0.0, 0.0, 0.0, 0.0, 0.0, 0.0, 0.0, 0.0, 0.0, 0.0, 0.0, 0.0, 0.0, 0.0, 0.0, 0.0, 0.0, 0.0, 0.0, 0.0, 0.0, 0.0, 0.0, 0.0, 0.0, 0.0, 0.0, 0.0, 0.0, 0.0, 0.0, 0.0, 0.0, 0.0, 0.0, 0.0, 0.0, 0.0, 0.0, 0.0, 0.0, 0.0, 0.0, 0.0, 0.0, 0.0, 0.0, 0.0, 0.0, 0.0, 0.0, 0.0, 0.0, 0.0, 0.0, 0.0, 0.0, 0.0, 0.0, 0.0, 0.0, 0.0, 0.0, 0.0, 0.0, 0.0, 0.0, 0.0, 0.0, 0.0, 0.0, 0.0, 0.0, 0.0, 0.0, 0.0, 0.0, 0.0, 0.0, 0.0, 0.0, 0.0, 0.0, 0.0, 0.0, 0.0, 0.0, 0.0, 0.0, 0.0, 0.0, 0.0, 0.0, 0.0, 0.0, 0.0, 0.0, 0.0, 0.0, 0.0, 0.0, 0.0, 0.0, 0.0, 0.0, 0.0, 0.0, 0.0, 0.0, 0.0, 0.0, 0.0, 0.0, 0.0, 0.0, 0.0, 0.0, 0.0, 0.0, 0.0, 0.0, 0.0, 0.0, 0.0, 0.0, 0.0, 0.0, 0.0, 0.0, 0.0, 0.0, 0.0, 0.0, 0.0, 0.0, 0.0, 0.0, 0.0, 0.0, 0.0, 0.0, 0.0, 0.0, 0.0, 0.0, 0.0, 0.0, 0.0, 0.0, 0.0, 0.0, 0.0, 0.0, 0.0, 0.0, 0.0, 0.0, 0.0, 0.0, 0.0, 0.0, 0.0, 0.0, 0.0, 0.0, 0.0, 0.0, 0.0, 0.0, 0.0, 0.0, 0.0, 0.0, 0.0, 0.0, 0.0, 0.0, 0.0, 0.0, 0.0, 0.0, 0.0, 0.0, 0.0, 0.0, 0.0, 0.0, 0.0, 0.0, 0.0, 0.0, 0.0, 0.0, 0.0, 0.0, 0.0, 0.0, 0.0, 0.0, 0.0, 0.0, 0.0, 0.0, 0.0, 0.0, 0.0, 0.0, 0.0, 0.0, 0.0, 0.0, 0.0, 0.0, 0.0, 0.0, 0.0, 0.0, 0.0, 0.0, 0.0, 0.0, 0.0, 0.0, 0.0, 0.0, 0.0, 0.0, 0.0, 0.0, 0.0, 0.0, 0.0, 0.0, 0.0, 0.0, 0.0, 0.0, 0.0, 0.0, 0.0, 0.0, 0.0, 0.0, 0.0, 0.0, 0.0, 0.0, 0.0, 0.0, 0.0, 0.0, 0.0, 0.0, 0.0, 0.0, 0.0, 0.0, 0.0, 0.0, 0.0, 0.0, 0.0, 0.0, 0.0, 0.0, 0.0, 0.0, 0.0, 0.0, 0.0, 0.0, 0.0, 0.0, 0.0, 0.0, 0.0, 0.0, 0.0, 0.0, 0.0, 0.0, 0.0, 0.0, 0.0, 0.0, 0.0, 0.0, 0.0, 0.0, 0.0, 0.0, 0.0, 0.0, 0.0, 0.0, 0.0, 0.0, 0.0, 0.0, 0.0, 0.0, 0.0, 0.0, 0.0, 0.0, 0.0, 0.0, 0.0, 0.0, 0.0, 0.0, 0.0, 0.0, 0.0, 0.0, 0.0, 0.0, 0.0, 0.0, 0.0, 0.0, 0.0, 0.0, 0.0, 0.0, 0.0, 0.0, 0.0, 0.0, 0.0, 0.0, 0.0, 0.0, 0.0, 0.0, 0.0, 0.0, 0.0, 0.0, 0.0, 0.0, 0.0, 0.0, 0.0, 0.0, 0.0, 0.0, 0.0, 0.0, 0.0, 0.0, 0.0, 0.0, 0.0, 0.0, 0.0, 0.0, 0.0, 0.0, 0.0, 0.0, 0.0, 0.0, 0.0, 0.0, 0.0, 0.0, 0.0, 0.0, 0.0, 0.0, 0.0, 0.0, 0.0, 0.0, 0.0, 0.0, 0.0, 0.0, 0.0, 0.0, 0.0, 0.0, 0.0, 0.0, 0.0, 0.0, 0.0, 0.0, 0.0, 0.0, 0.0, 0.0, 0.0, 0.0, 0.0, 0.0, 0.0, 0.0, 0.0, 0.0, 0.0, 0.0, 0.0, 0.0, 0.0, 0.0, 0.0, 0.0, 0.0, 0.0, 0.0, 0.0, 0.0, 0.0, 0.0, 0.0, 0.0, 0.0, 0.0, 0.0, 0.0, 0.0, 0.0, 0.0, 0.0, 0.0, 0.0, 0.0, 0.0, 0.0, 0.0, 0.0, 0.0, 0.0, 0.0, 0.0, 0.0, 0.0, 0.0, 0.0, 0.0, 0.0, 0.0, 0.0, 0.0, 0.0, 0.0, 0.0, 0.0, 0.0, 0.0, 0.0, 0.0, 0.0, 0.0, 0.0, 0.0, 0.0, 0.0, 0.0, 0.0, 0.0, 0.0, 0.0, 0.0, 0.0, 0.0, 0.0, 0.0, 0.0, 0.0, 0.0, 0.0, 0.0, 0.0, 0.0, 0.0, 0.0, 0.0, 0.0, 0.0, 0.0, 0.0, 0.0, 0.0, 0.0, 0.0, 0.0, 0.0, 0.0, 0.0, 0.0, 0.0, 0.0, 0.0, 0.0, 0.0, 0.0, 0.0, 0.0, 0.0, 0.0, 0.0, 0.0, 0.0, 0.0, 0.0, 0.0, 0.0, 0.0, 0.0, 0.0, 0.0, 0.0, 0.0, 0.0, 0.0, 0.0, 0.0, 0.0, 0.0, 0.0, 0.0, 0.0, 0.0, 0.0, 0.0, 0.0, 0.0, 0.0, 0.0, 0.0, 0.0, 0.0, 0.0, 0.0, 0.0, 0.0, 0.0, 0.0, 0.0, 0.0, 0.0, 0.0, 0.0, 0.0, 0.0, 0.0, 0.0, 0.0, 0.0, 0.0, 0.0, 0.0, 0.0, 0.0, 0.0, 0.0, 0.0, 0.0, 0.0, 0.0, 0.0, 0.0, 0.0, 0.0, 0.0, 0.0, 0.0, 0.0, 0.0, 0.0, 0.0, 0.0, 0.0, 0.0, 0.0, 0.0, 0.0, 0.0, 0.0, 0.0, 0.0, 0.0, 0.0, 0.0, 0.0, 0.0, 0.0, 0.0, 0.0, 0.0, 0.0, 0.0, 0.0, 0.0, 0.0, 0.0, 0.0, 0.0, 0.0, 0.0, 0.0, 0.0, 0.0, 0.0, 0.0, 0.0, 0.0, 0.0, 0.0, 0.0, 0.0, 0.0, 0.0, 0.0, 0.0, 0.0, 0.0, 0.0, 0.0, 0.0, 0.0, 0.0, 0.0, 0.0, 0.0, 0.0, 0.0, 0.0, 0.0, 0.0, 0.0, 0.0, 0.0, 0.0, 0.0, 0.0, 0.0, 0.0, 0.0, 0.0, 0.0, 0.0, 0.0, 0.0, 0.0, 0.0, 0.0, 0.0, 0.0, 0.0, 0.0, 0.0, 0.0, 0.0, 0.0, 0.0, 0.0, 0.0, 0.0, 0.0, 0.0, 0.0, 0.0, 0.0, 0.0, 0.0, 0.0, 0.0, 0.0, 0.0, 0.0, 0.0, 0.0, 0.0, 0.0, 0.0, 0.0, 0.0, 0.0, 0.0, 0.0, 0.0, 0.0, 0.0, 0.0, 0.0, 0.0, 0.0, 0.0, 0.0, 0.0, 0.0, 0.0, 0.0, 0.0, 0.0, 0.0, 0.0, 0.0, 0.0, 0.0, 0.0, 0.0, 0.0, 0.0, 0.0, 0.0, 0.0, 0.0, 0.0, 0.0, 0.0, 0.0, 0.0, 0.0, 0.0, 0.0, 0.0, 0.0, 0.0, 0.0, 0.0, 0.0, 0.0, 0.0, 0.0, 0.0, 0.0, 0.0, 0.0, 0.0, 0.0, 0.0, 0.0, 0.0, 0.0, 0.0, 0.0, 0.0, 0.0, 0.0, 0.0, 0.0, 0.0, 0.0, 0.0, 0.0, 0.0, 0.0, 0.0, 0.0, 0.0, 0.0, 0.0, 0.0, 0.0, 0.0, 0.0, 0.0, 0.0, 0.0, 0.0, 0.0, 0.0, 0.0, 0.0, 0.0, 0.0, 0.0, 0.0, 0.0, 0.0, 0.0, 0.0, 0.0, 0.0, 0.0, 0.0, 0.0, 0.0, 0.0, 0.0, 0.0, 0.0, 0.0, 0.0, 0.0, 0.0, 0.0, 0.0, 0.0, 0.0, 0.0, 0.0, 0.0, 0.0, 0.0, 0.0, 0.0, 0.0, 0.0, 0.0, 0.0, 0.0, 0.0, 0.0, 0.0, 0.0, 0.0, 0.0, 0.0, 0.0, 0.0, 0.0, 0.0, 0.0, 0.0, 0.0, 0.0, 0.0, 0.0, 0.0, 0.0, 0.0, 0.0, 0.0, 0.0, 0.0, 0.0, 0.0, 0.0, 0.0, 0.0, 0.0, 0.0, 0.0, 0.0, 0.0, 0.0, 0.0, 0.0, 0.0, 0.0, 0.0, 0.0, 0.0, 0.0, 0.0, 0.0, 0.0, 0.0, 0.0, 0.0, 0.0, 0.0, 0.0, 0.0, 0.0, 0.0, 0.0, 0.0, 0.0, 0.0, 0.0, 0.0, 0.0, 0.0, 0.0, 0.0, 0.0, 0.0, 0.0, 0.0, 0.0, 0.0, 0.0, 0.0, 0.0, 0.0, 0.0, 0.0, 0.0, 0.0, 0.0, 0.0, 0.0, 0.0, 0.0, 0.0, 0.0, 0.0, 0.0, 0.0, 0.0, 0.0, 0.0, 0.0, 0.0, 0.0, 0.0, 0.0, 0.0, 0.0, 0.0, 0.0, 0.0, 0.0, 0.0, 0.0, 0.0, 0.0, 0.0, 0.0, 0.0, 0.0, 0.0, 0.0, 0.0, 0.0, 0.0, 0.0, 0.0, 0.0, 0.0, 0.0, 0.0, 0.0, 0.0, 0.0, 0.0, 0.0, 0.0, 0.625, 0.75, 0.625, 0.75, 0.625, 0.75, 0.625, 0.75, 0.625, 0.75, 0.625, 0.75, 0.625, 0.75, 0.625, 0.75, 0.625, 0.75, 0.625, 0.75, 0.625, 0.75, 0.625, 0.75, 0.625, 0.75, 0.625, 0.75, 0.625, 0.75, 0.625, 0.75, 0.625, 0.75, 0.625, 0.75, 0.625, 0.75, 0.625, 0.75, 0.625, 0.75, 0.625, 0.75, 0.625, 0.75, 0.625, 0.75, 0.625, 0.75, 0.625, 0.75, 0.625, 0.75, 0.625, 0.75, 0.625, 0.75, 0.625, 0.75, 0.625, 0.75, 0.625, 0.75, 0.625, 0.75, 0.625, 0.75, 0.625, 0.75, 0.625, 0.75, 0.625, 0.75, 0.625, 0.75, 0.625, 0.75, 0.625, 0.75, 0.625, 0.75, 0.625, 0.75, 0.625, 0.75, 0.625, 0.75, 0.625, 0.75, 0.625, 0.75, 0.625, 0.75, 0.625, 0.75, 0.625, 0.75, 0.625, 0.75, 0.625, 0.75, 0.625, 0.75, 0.625, 0.75, 0.625, 0.75, 0.625, 0.75, 0.625, 0.75])
me_cube_001.materials.append(mat_material_002)
me_cube_001.materials.append(mat_material_003)
me_cube_001.materials.append(mat_material_004)
me_cube_001.materials.append(mat_material_005)
me_cube_001.materials.append(mat_material_006)
me_cube_001.materials.append(mat_material_007)
me_cube_001.materials.append(mat_material_008)
me_cube_001.use_remesh_fix_poles = True
me_cube_001.use_remesh_preserve_attributes = False
me_cube_001.use_mirror_vertex_groups = False
me_cube_001.update()
me_plane = bpy.data.meshes.new('Plane')
me_plane.from_pydata([(-1.141, -1.141, -0.08049), (0.8591, -1.141, -0.08049), (-1.141, 0.8591, -0.08049), (0.8591, 0.8591, -0.08049)], [], [(0, 1, 3, 2)])
_uv = me_plane.uv_layers.new(name='UVMap')
_uv.uv.foreach_set('vector', [0.0, 0.0, 1.0, 0.0, 1.0, 1.0, 0.0, 1.0])
me_plane.materials.append(mat_material_001)
me_plane.use_remesh_fix_poles = True
me_plane.use_remesh_preserve_attributes = False
me_plane.use_mirror_vertex_groups = False
me_plane.update()

# ---- objects
ob_light = bpy.data.objects.new('Light', light_light)
ob_camera = bpy.data.objects.new('Camera', cam_camera)
ob_cube = bpy.data.objects.new('Cube', me_cube_001)
ob_empty = bpy.data.objects.new('Empty', None)
ob_plane = bpy.data.objects.new('Plane', me_plane)
ob_sun = bpy.data.objects.new('Sun', light_sun)

# ---- transforms, parenting, visibility, modifiers, constraints
ob_light.location = (4.076, 1.005, 5.904)
ob_light.rotation_euler = (0.6503, 0.05522, 1.866)
ob_light.lock_rotations_4d = False
ob_light.empty_display_type = 'ARROWS'
ob_light.color = (0.0, 0.0, 0.0, 0.0)
ob_light.lineart.crease_threshold = 0.0
ob_camera.location = (7.359, -6.926, 4.958)
ob_camera.rotation_euler = (1.109, 0.0, 0.8149)
ob_camera.lock_rotations_4d = False
ob_camera.empty_display_type = 'ARROWS'
ob_camera.color = (0.0, 0.0, 0.0, 0.0)
ob_camera.display_type = 'WIRE'
ob_camera.lineart.crease_threshold = 0.0
ob_cube.location = (0.0, 0.0, -0.4536)
ob_cube.scale = (0.556, 0.556, 0.556)
ob_cube.lineart.crease_threshold = 0.0
_m = ob_cube.modifiers.new('Mirror', 'MIRROR')
_m.use_clip = True
ob_empty.location = (0.0, 0.0, 0.0)
ob_empty.rotation_euler = (1.571, -0.0, 1.571)
ob_empty.empty_display_type = 'IMAGE'
ob_empty.empty_display_size = 5.0
ob_empty.lineart.crease_threshold = 0.0
ob_plane.location = (0.6597, 1.405, -0.8098)
ob_plane.scale = (5.446, 5.446, 5.446)
ob_plane.lineart.crease_threshold = 0.0
ob_sun.location = (0.0, 0.0, 2.54)
ob_sun.rotation_euler = (0.0008404, -3.149, -5.834)
ob_sun.lineart.crease_threshold = 0.0

# ---- collection membership
col_collection.objects.link(ob_light)
col_collection.objects.link(ob_camera)
col_collection.objects.link(ob_cube)
col_collection.objects.link(ob_empty)
col_collection.objects.link(ob_plane)
col_collection.objects.link(ob_sun)

# ---- scene / render settings (as saved in the file)
scene.camera = ob_camera
scene.frame_start = 1; scene.frame_end = 250; scene.frame_set(94)
scene.render.engine = 'BLENDER_EEVEE_NEXT'
scene.cycles.use_denoising = False
scene.cycles.samples = 128
scene.cycles.sampling_pattern = 'TABULATED_SOBOL'
scene.cycles.use_adaptive_sampling = False
scene.cycles.use_light_tree = False
scene.eevee.use_gtao = True
scene.eevee.gtao_distance = 0.4
scene.eevee.use_raytracing = True
scene.view_settings.view_transform = 'Filmic'
bpy.context.view_layer.update()
